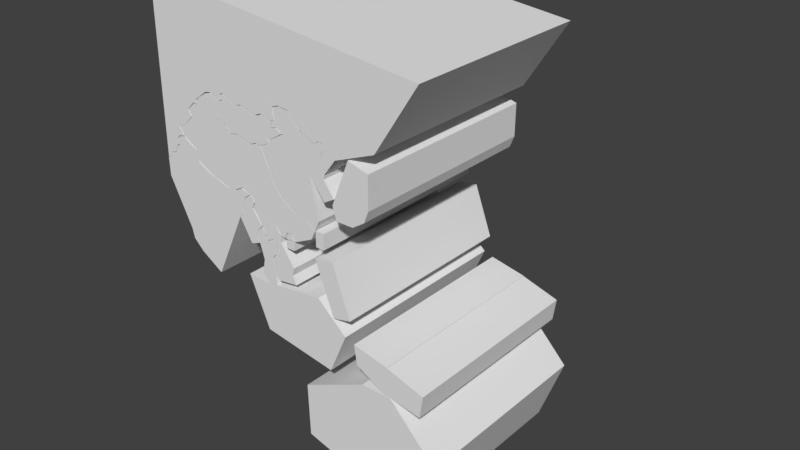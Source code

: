 # Source: PacificMapCountries1941.blend  (saved by Blender 2.79.0; exported with 4.5.12 LTS)
import bpy
from mathutils import Matrix  # noqa: F401  (used for matrix-valued properties, if any)

bpy.ops.wm.read_factory_settings(use_empty=True)
scene = bpy.context.scene
scene.name = 'Scene'

# ---- collections
col_collection_1 = bpy.data.collections.new('Collection 1'); scene.collection.children.link(col_collection_1)

# ---- world
world_world = bpy.data.worlds.new('World'); scene.world = world_world
world_world.color = (0.05088, 0.05088, 0.05088)
world_world.use_sun_shadow = False
world_world.sun_shadow_jitter_overblur = 0.0
world_world.cycles.sampling_method = 'MANUAL'

# ---- meshes
me_cube_033 = bpy.data.meshes.new('Cube.033')
me_cube_033.from_pydata([(-0.4397, -1.0, -0.4967), (-1.352, -1.0, 1.253), (-0.4397, 1.0, -0.4967), (-1.352, 1.0, 1.253), (2.621, -1.0, 7.206), (2.621, 1.0, 7.206), (3.466, -1.0, -0.4949), (7.304, -1.0, 6.425), (6.217, -1.0, 0.5768), (7.229, -1.0, 2.103), (7.304, 1.0, 6.425), (3.466, 1.0, -0.4949), (7.229, 1.0, 2.103), (6.217, 1.0, 0.5768)], [], [(0, 1, 3, 2), (6, 8, 9, 7, 4, 1, 0), (2, 3, 5, 10, 12, 13, 11), (10, 5, 4, 7), (5, 3, 1, 4), (6, 11, 13, 8), (8, 13, 12, 9), (9, 12, 10, 7), (2, 11, 6, 0)])
me_cube_033.use_remesh_preserve_volume = False
me_cube_033.use_remesh_preserve_attributes = False
me_cube_033.use_mirror_vertex_groups = False
me_cube_033.update()
me_cube_032 = bpy.data.meshes.new('Cube.032')
me_cube_032.from_pydata([(-13.83, -1.0, 1.868), (-13.83, 1.0, 1.868), (5.665, -1.0, 1.737), (-12.3, -1.0, 2.498), (3.026, -1.0, 2.224), (1.617, -1.0, 1.865), (-2.299, -1.0, 2.447), (-3.639, -1.0, 2.332), (-7.336, -1.0, 3.168), (-7.891, -1.0, 2.821), (-7.28, -1.0, 2.418), (-8.218, -1.0, 2.177), (-10.88, -1.0, 2.757), (-12.3, 1.0, 2.498), (5.665, 1.0, 1.737), (-10.88, 1.0, 2.757), (-8.218, 1.0, 2.177), (-7.28, 1.0, 2.418), (-7.891, 1.0, 2.821), (-7.336, 1.0, 3.168), (-3.639, 1.0, 2.332), (-2.299, 1.0, 2.447), (1.617, 1.0, 1.865), (3.026, 1.0, 2.224), (0.07314, -1.0, -1.743), (5.443, -1.0, 0.9676), (1.134, -1.0, -1.469), (2.649, -1.0, -1.501), (4.783, -1.0, -0.9336), (4.473, -1.0, -0.2152), (5.44, -1.0, -0.2944), (8.358, -1.0, 0.7542), (6.84, -1.0, 1.234), (5.443, 1.0, 0.9676), (0.07314, 1.0, -1.743), (6.84, 1.0, 1.234), (8.358, 1.0, 0.7542), (5.44, 1.0, -0.2944), (4.473, 1.0, -0.2152), (4.783, 1.0, -0.9336), (2.649, 1.0, -1.501), (1.134, 1.0, -1.469), (-13.67, -1.0, 1.596), (-3.732, -1.0, -1.18), (-12.93, -1.0, 1.431), (-12.08, -1.0, 1.233), (-11.62, -1.0, 1.063), (-10.26, -1.0, 0.02001), (-8.521, -1.0, -0.1744), (-6.686, -1.0, -0.616), (-5.572, -1.0, -1.351), (-3.732, 1.0, -1.18), (-13.67, 1.0, 1.596), (-5.572, 1.0, -1.351), (-6.686, 1.0, -0.616), (-8.521, 1.0, -0.1744), (-10.26, 1.0, 0.02001), (-11.62, 1.0, 1.063), (-12.08, 1.0, 1.233), (-12.93, 1.0, 1.431)], [], [(24, 26, 27, 28, 29, 30, 31, 32, 25, 2, 4, 5, 6, 7, 8, 9, 10, 11, 12, 3, 0, 42, 44, 45, 46, 47, 48, 49, 50, 43), (51, 53, 54, 55, 56, 57, 58, 59, 52, 1, 13, 15, 16, 17, 18, 19, 20, 21, 22, 23, 14, 33, 35, 36, 37, 38, 39, 40, 41, 34), (42, 0, 1, 52), (13, 3, 12, 15), (15, 12, 11, 16), (16, 11, 10, 17), (17, 10, 9, 18), (18, 9, 8, 19), (19, 8, 7, 20), (20, 7, 6, 21), (21, 6, 5, 22), (22, 5, 4, 23), (23, 4, 2, 14), (13, 1, 0, 3), (24, 34, 41, 26), (26, 41, 40, 27), (27, 40, 39, 28), (28, 39, 38, 29), (29, 38, 37, 30), (30, 37, 36, 31), (31, 36, 35, 32), (32, 35, 33, 25), (33, 14, 2, 25), (51, 43, 50, 53), (53, 50, 49, 54), (54, 49, 48, 55), (55, 48, 47, 56), (56, 47, 46, 57), (57, 46, 45, 58), (58, 45, 44, 59), (59, 44, 42, 52), (51, 34, 24, 43)])
me_cube_032.use_remesh_preserve_volume = False
me_cube_032.use_remesh_preserve_attributes = False
me_cube_032.use_mirror_vertex_groups = False
me_cube_032.update()
me_cube_031 = bpy.data.meshes.new('Cube.031')
me_cube_031.from_pydata([(-1.401, -1.0, -6.459), (-1.401, -1.0, 8.718), (-1.401, 1.0, -6.459), (-1.401, 1.0, 8.718), (17.38, -1.0, 5.757), (17.38, 1.0, 5.757), (-1.118, -1.0, -6.249), (-1.058, -1.0, -5.879), (-0.672, -1.0, -5.718), (-0.5324, -1.0, -5.114), (-0.2924, -1.0, -4.879), (-0.4273, -1.0, -4.476), (-0.241, -1.0, -4.16), (0.1817, -1.0, -4.029), (-0.1635, -1.0, -3.281), (0.298, -1.0, -3.071), (0.9943, -1.0, -2.136), (0.7543, -1.0, -1.593), (1.237, -1.0, -0.9073), (1.55, -1.0, -0.8902), (-1.118, 1.0, -6.249), (1.55, 1.0, -0.8902), (1.237, 1.0, -0.9073), (0.7543, 1.0, -1.593), (0.9943, 1.0, -2.136), (0.298, 1.0, -3.071), (-0.1635, 1.0, -3.281), (0.1817, 1.0, -4.029), (-0.241, 1.0, -4.16), (-0.4273, 1.0, -4.476), (-0.2924, 1.0, -4.879), (-0.5324, 1.0, -5.114), (-0.672, 1.0, -5.718), (-1.058, 1.0, -5.879), (1.497, -1.0, -0.5477), (14.61, -1.0, -0.1586), (11.18, -1.0, -3.033), (11.97, -1.0, -1.597), (14.61, 1.0, -0.1586), (1.497, 1.0, -0.5477), (11.97, 1.0, -1.597), (11.18, 1.0, -3.033), (10.94, -1.0, -1.801), (7.384, -1.0, -0.2214), (7.693, -1.0, -0.1145), (7.558, -1.0, 0.9262), (8.003, -1.0, 1.15), (8.694, -1.0, 1.031), (9.521, -1.0, -0.1866), (10.06, -1.0, -0.4926), (10.54, -1.0, -0.8539), (10.81, -1.0, -0.5824), (11.1, -1.0, -0.6206), (11.13, -1.0, -1.178), (10.94, 1.0, -1.801), (11.13, 1.0, -1.178), (11.1, 1.0, -0.6206), (10.81, 1.0, -0.5824), (10.54, 1.0, -0.8539), (10.06, 1.0, -0.4926), (9.521, 1.0, -0.1866), (8.694, 1.0, 1.031), (8.003, 1.0, 1.15), (7.558, 1.0, 0.9262), (7.693, 1.0, -0.1145), (7.384, 1.0, -0.2214), (2.334, -1.0, 0.3333), (6.671, -1.0, 0.07372), (2.737, -1.0, 0.4447), (4.259, -1.0, 0.4252), (4.792, -1.0, 0.09924), (5.125, -1.0, 0.2405), (6.248, -1.0, -0.1641), (6.671, 1.0, 0.07372), (2.334, 1.0, 0.3333), (6.248, 1.0, -0.1641), (5.125, 1.0, 0.2405), (4.792, 1.0, 0.09924), (4.259, 1.0, 0.4252), (2.737, 1.0, 0.4447), (3.721, -1.0, 0.7116), (3.721, 1.0, 0.7116), (3.516, -1.0, 0.462), (3.516, 1.0, 0.462), (3.413, -1.0, 0.02303), (3.665, -1.0, 0.1336), (3.665, 1.0, 0.1336), (3.413, 1.0, 0.02303)], [], [(0, 1, 3, 2), (5, 3, 1, 4), (6, 20, 33, 7), (7, 33, 32, 8), (8, 32, 31, 9), (9, 31, 30, 10), (10, 30, 29, 11), (11, 29, 28, 12), (12, 28, 27, 13), (13, 27, 26, 14), (14, 26, 25, 15), (15, 25, 24, 16), (16, 24, 23, 17), (17, 23, 22, 18), (18, 22, 21, 19), (38, 5, 4, 35), (2, 20, 6, 0), (38, 35, 37, 40), (40, 37, 36, 41), (19, 21, 39, 34), (74, 66, 34, 39), (43, 65, 64, 44), (44, 64, 63, 45), (45, 63, 62, 46), (46, 62, 61, 47), (47, 61, 60, 48), (48, 60, 59, 49), (49, 59, 58, 50), (50, 58, 57, 51), (51, 57, 56, 52), (52, 56, 55, 53), (53, 55, 54, 42), (41, 36, 42, 54), (66, 74, 79, 68), (80, 81, 78, 69), (69, 78, 77, 70), (70, 77, 76, 71), (71, 76, 75, 72), (72, 75, 73, 67), (67, 73, 65, 43), (6, 7, 8, 9, 10, 11, 12, 13, 14, 15, 16, 17, 18, 19, 34, 66, 68, 84, 85, 82, 80, 69, 70, 71, 72, 67, 43, 44, 45, 46, 47, 48, 49, 50, 51, 52, 53, 42, 36, 37, 35, 4, 1, 0), (2, 3, 5, 38, 40, 41, 54, 55, 56, 57, 58, 59, 60, 61, 62, 63, 64, 65, 73, 75, 76, 77, 78, 81, 83, 86, 87, 79, 74, 39, 21, 22, 23, 24, 25, 26, 27, 28, 29, 30, 31, 32, 33, 20), (68, 79, 87, 84), (81, 80, 82, 83), (84, 87, 86, 85), (85, 86, 83, 82)])
me_cube_031.use_remesh_preserve_volume = False
me_cube_031.use_remesh_preserve_attributes = False
me_cube_031.use_mirror_vertex_groups = False
me_cube_031.update()
me_cube_030 = bpy.data.meshes.new('Cube.030')
me_cube_030.from_pydata([(0.1185, -1.0, -3.057), (-1.124, -1.0, 1.48), (0.1185, 1.0, -3.057), (-1.124, 1.0, 1.48), (1.323, -1.0, -2.68), (0.1549, -1.0, 1.72), (1.323, 1.0, -2.68), (0.1549, 1.0, 1.72)], [], [(0, 1, 3, 2), (2, 3, 7, 6), (6, 7, 5, 4), (4, 5, 1, 0), (2, 6, 4, 0), (7, 3, 1, 5)])
me_cube_030.use_remesh_preserve_volume = False
me_cube_030.use_remesh_preserve_attributes = False
me_cube_030.use_mirror_vertex_groups = False
me_cube_030.update()
me_cube_029 = bpy.data.meshes.new('Cube.029')
me_cube_029.from_pydata([(-5.004, -1.0, 0.2143), (-5.004, 1.0, 0.2143), (-4.373, -1.0, 4.384), (-5.09, -1.0, 3.836), (-5.09, 1.0, 3.836), (-4.373, 1.0, 4.384), (-1.601, -1.0, -9.22), (-1.601, 1.0, -9.22), (6.276, -1.0, 2.462), (6.276, 1.0, 2.462), (2.911, -1.0, 3.917), (-4.252, -1.0, 5.142), (0.9835, -1.0, 5.382), (0.9895, -1.0, 7.596), (0.06836, -1.0, 7.928), (-1.464, -1.0, 9.342), (-2.431, -1.0, 8.948), (-2.811, -1.0, 8.408), (-2.508, -1.0, 7.397), (-3.03, -1.0, 6.901), (-3.382, -1.0, 5.453), (-4.252, 1.0, 5.142), (2.911, 1.0, 3.917), (-3.382, 1.0, 5.453), (-3.03, 1.0, 6.901), (-2.508, 1.0, 7.397), (-2.811, 1.0, 8.408), (-2.431, 1.0, 8.948), (-1.464, 1.0, 9.342), (0.06836, 1.0, 7.928), (0.9895, 1.0, 7.596), (0.9835, 1.0, 5.382), (-1.227, -1.0, -11.22), (7.739, -1.0, 2.503), (0.3456, -1.0, -13.32), (3.611, -1.0, -16.12), (8.262, -1.0, -2.341), (8.812, -1.0, -1.835), (8.695, -1.0, -0.9801), (9.267, -1.0, 1.69), (10.16, -1.0, 2.701), (8.87, -1.0, 3.383), (7.739, 1.0, 2.503), (-1.227, 1.0, -11.22), (8.87, 1.0, 3.383), (10.16, 1.0, 2.701), (9.267, 1.0, 1.69), (8.695, 1.0, -0.9801), (8.812, 1.0, -1.835), (8.262, 1.0, -2.341), (3.611, 1.0, -16.12), (0.3456, 1.0, -13.32)], [], [(6, 0, 1, 7), (4, 3, 2, 5), (4, 1, 0, 3), (8, 10, 12, 13, 14, 15, 16, 17, 18, 19, 20, 11, 2, 3, 0, 6, 32, 34, 35, 36, 37, 38, 39, 40, 41, 33), (42, 44, 45, 46, 47, 48, 49, 50, 51, 43, 7, 1, 4, 5, 21, 23, 24, 25, 26, 27, 28, 29, 30, 31, 22, 9), (21, 5, 2, 11), (43, 32, 6, 7), (21, 11, 20, 23), (23, 20, 19, 24), (24, 19, 18, 25), (25, 18, 17, 26), (26, 17, 16, 27), (27, 16, 15, 28), (28, 15, 14, 29), (29, 14, 13, 30), (30, 13, 12, 31), (31, 12, 10, 22), (8, 9, 22, 10), (42, 33, 41, 44), (44, 41, 40, 45), (45, 40, 39, 46), (46, 39, 38, 47), (47, 38, 37, 48), (48, 37, 36, 49), (49, 36, 35, 50), (50, 35, 34, 51), (51, 34, 32, 43), (42, 9, 8, 33)])
me_cube_029.use_remesh_preserve_volume = False
me_cube_029.use_remesh_preserve_attributes = False
me_cube_029.use_mirror_vertex_groups = False
me_cube_029.update()
me_cube_028 = bpy.data.meshes.new('Cube.028')
me_cube_028.from_pydata([(-2.966, -1.0, 8.236), (-2.966, 1.0, 8.236), (6.6, -1.0, 14.33), (6.6, 1.0, 14.33), (18.11, -1.0, 4.121), (11.16, -1.0, 14.29), (11.16, 1.0, 14.29), (18.11, 1.0, 4.121), (-2.703, -1.0, -2.611), (14.53, -1.0, -9.412), (14.53, 1.0, -9.412), (-2.703, 1.0, -2.611)], [], [(4, 5, 2, 0, 8, 9), (10, 11, 1, 3, 6, 7), (6, 3, 2, 5), (3, 1, 0, 2), (4, 7, 6, 5), (8, 0, 1, 11), (10, 9, 8, 11), (10, 7, 4, 9)])
me_cube_028.use_remesh_preserve_volume = False
me_cube_028.use_remesh_preserve_attributes = False
me_cube_028.use_mirror_vertex_groups = False
me_cube_028.update()
me_cube_027 = bpy.data.meshes.new('Cube.027')
me_cube_027.from_pydata([(-2.207, -1.0, -3.043), (-2.31, -1.0, 2.62), (-2.207, 1.0, -3.043), (-2.31, 1.0, 2.62), (2.712, -1.0, -4.23), (3.173, -1.0, 0.2426), (2.712, 1.0, -4.23), (3.173, 1.0, 0.2426)], [], [(0, 1, 3, 2), (2, 3, 7, 6), (6, 7, 5, 4), (4, 5, 1, 0), (2, 6, 4, 0), (7, 3, 1, 5)])
me_cube_027.use_remesh_preserve_volume = False
me_cube_027.use_remesh_preserve_attributes = False
me_cube_027.use_mirror_vertex_groups = False
me_cube_027.update()
me_cube_026 = bpy.data.meshes.new('Cube.026')
me_cube_026.from_pydata([(-1.631, -1.0, -2.115), (-2.079, -1.0, 1.813), (-1.631, 1.0, -2.115), (-2.079, 1.0, 1.813), (3.259, -1.0, -5.884), (3.173, -1.0, 0.2426), (3.259, 1.0, -5.884), (3.173, 1.0, 0.2426)], [], [(0, 1, 3, 2), (2, 3, 7, 6), (6, 7, 5, 4), (4, 5, 1, 0), (2, 6, 4, 0), (7, 3, 1, 5)])
me_cube_026.use_remesh_preserve_volume = False
me_cube_026.use_remesh_preserve_attributes = False
me_cube_026.use_mirror_vertex_groups = False
me_cube_026.update()
me_cube_025 = bpy.data.meshes.new('Cube.025')
me_cube_025.from_pydata([(-4.701, -1.0, 0.9116), (-4.701, 1.0, 0.9116), (0.2935, -1.0, 1.038), (-1.133, -1.0, 0.6988), (-1.133, 1.0, 0.6988), (0.2935, 1.0, 1.038), (-1.601, -1.0, -9.22), (9.226, -1.0, -11.62), (9.226, 1.0, -11.62), (-1.601, 1.0, -9.22), (11.84, -1.0, -3.29), (7.452, -1.0, 2.225), (7.452, 1.0, 2.225), (11.84, 1.0, -3.29)], [], [(8, 9, 1, 4, 5, 12, 13), (6, 0, 1, 9), (10, 11, 2, 3, 0, 6, 7), (4, 3, 2, 5), (4, 1, 0, 3), (8, 7, 6, 9), (12, 5, 2, 11), (10, 13, 12, 11), (8, 13, 10, 7)])
me_cube_025.use_remesh_preserve_volume = False
me_cube_025.use_remesh_preserve_attributes = False
me_cube_025.use_mirror_vertex_groups = False
me_cube_025.update()
me_cube_024 = bpy.data.meshes.new('Cube.024')
me_cube_024.from_pydata([(-0.8425, -1.0, 2.44), (-0.8425, 1.0, 2.44), (-1.811, -1.0, 2.392), (-1.811, 1.0, 2.392), (-0.3904, -1.0, 1.541), (-0.3847, -1.0, 0.494), (-0.3904, 1.0, 1.541), (-0.3847, 1.0, 0.494), (0.6368, -1.0, -3.254), (0.7952, -1.0, -2.224), (0.7952, 1.0, -2.224), (0.6368, 1.0, -3.254), (-1.944, -1.0, 0.4247), (0.9729, -1.0, -4.33), (-1.817, -1.0, 0.06597), (-1.311, -1.0, -2.018), (-1.138, -1.0, -3.462), (-0.7366, -1.0, -4.692), (0.9729, 1.0, -4.33), (-1.944, 1.0, 0.4247), (-0.7366, 1.0, -4.692), (-1.138, 1.0, -3.462), (-1.311, 1.0, -2.018), (-1.817, 1.0, 0.06597), (-1.811, -1.0, 1.829), (-2.098, -1.0, 1.871), (-1.811, 1.0, 1.829), (-2.098, 1.0, 1.871), (-2.217, -1.0, 1.639), (-1.837, -1.0, 0.9286), (-1.837, 1.0, 0.9286), (-2.217, 1.0, 1.639), (-1.164, -1.0, 0.5296), (-0.505, -1.0, -0.9512), (-1.164, 1.0, 0.5296), (-0.505, 1.0, -0.9512), (-0.614, -1.0, -1.682), (-1.007, -1.0, -1.501), (-1.007, 1.0, -1.501), (-0.614, 1.0, -1.682)], [], [(0, 4, 6, 1), (1, 3, 2, 0), (9, 10, 7, 5), (5, 7, 6, 4), (3, 26, 24, 2), (10, 9, 8, 11), (12, 19, 23, 14), (1, 6, 7, 10, 11, 18, 20, 21, 22, 38, 39, 35, 34, 23, 19, 30, 31, 27, 26, 3), (15, 22, 21, 16), (16, 21, 20, 17), (17, 20, 18, 13), (13, 18, 11, 8), (14, 23, 34, 32), (27, 25, 24, 26), (31, 28, 25, 27), (30, 29, 28, 31), (30, 19, 12, 29), (2, 24, 25, 28, 29, 12, 14, 32, 33, 36, 37, 15, 16, 17, 13, 8, 9, 5, 4, 0), (35, 33, 32, 34), (37, 38, 22, 15), (38, 37, 36, 39), (39, 36, 33, 35)])
me_cube_024.use_remesh_preserve_volume = False
me_cube_024.use_remesh_preserve_attributes = False
me_cube_024.use_mirror_vertex_groups = False
me_cube_024.update()
me_cube_023 = bpy.data.meshes.new('Cube.023')
me_cube_023.from_pydata([(0.3183, -1.0, 1.778), (0.3183, 1.0, 1.778), (-0.02202, -1.0, 1.545), (-0.02202, 1.0, 1.545), (0.6087, -1.0, 1.279), (0.9474, -1.0, 0.3708), (0.6087, 1.0, 1.279), (0.9474, 1.0, 0.3708), (0.4846, -1.0, -0.1111), (0.8618, -1.0, -0.3136), (0.8618, 1.0, -0.3136), (0.4846, 1.0, -0.1111), (-1.23, -1.0, 2.212), (0.1451, -1.0, -0.6793), (-1.293, -1.0, 1.699), (-0.7132, -1.0, -1.379), (-0.9309, -1.0, -3.281), (-0.3582, -1.0, -4.355), (0.4718, -1.0, -4.168), (0.1451, 1.0, -0.6793), (-1.23, 1.0, 2.212), (0.4718, 1.0, -4.168), (-0.3582, 1.0, -4.355), (-0.9309, 1.0, -3.281), (-0.7132, 1.0, -1.379), (-1.293, 1.0, 1.699), (-0.3359, -1.0, 1.29), (-0.4904, -1.0, 1.748), (-0.3359, 1.0, 1.29), (-0.4904, 1.0, 1.748), (-0.3801, -1.0, 2.178), (-0.7432, -1.0, 2.885), (-0.7432, 1.0, 2.885), (-0.3801, 1.0, 2.178)], [], [(1, 6, 7, 10, 11, 19, 21, 22, 23, 24, 25, 20, 32, 33, 29, 28, 3), (0, 4, 6, 1), (1, 3, 2, 0), (9, 10, 7, 5), (5, 7, 6, 4), (3, 28, 26, 2), (10, 9, 8, 11), (12, 20, 25, 14), (14, 25, 24, 15), (15, 24, 23, 16), (16, 23, 22, 17), (17, 22, 21, 18), (18, 21, 19, 13), (13, 19, 11, 8), (2, 26, 27, 30, 31, 12, 14, 15, 16, 17, 18, 13, 8, 9, 5, 4, 0), (29, 27, 26, 28), (33, 30, 27, 29), (32, 31, 30, 33), (32, 20, 12, 31)])
me_cube_023.use_remesh_preserve_volume = False
me_cube_023.use_remesh_preserve_attributes = False
me_cube_023.use_mirror_vertex_groups = False
me_cube_023.update()
me_cube_021 = bpy.data.meshes.new('Cube.021')
me_cube_021.from_pydata([(0.3317, -1.0, 2.104), (0.3317, 1.0, 2.104), (0.1658, -1.0, 2.696), (-0.09757, -1.0, 2.895), (0.1658, 1.0, 2.696), (-0.09757, 1.0, 2.895), (0.1122, -1.0, 1.301), (0.8803, -1.0, -0.3896), (0.1122, 1.0, 1.301), (0.8803, 1.0, -0.3896), (0.5114, -1.0, -1.349), (1.144, -1.0, -0.4005), (1.144, 1.0, -0.4005), (0.5114, 1.0, -1.349), (-0.6395, -1.0, 2.19), (0.4537, -1.0, -1.896), (-0.9846, -1.0, 0.4822), (-0.901, -1.0, -0.09707), (-1.253, -1.0, -0.4788), (-0.1837, -1.0, -3.464), (0.606, -1.0, -2.995), (0.4537, 1.0, -1.896), (-0.6395, 1.0, 2.19), (0.606, 1.0, -2.995), (-0.1837, 1.0, -3.464), (-1.253, 1.0, -0.4788), (-0.901, 1.0, -0.09707), (-0.9846, 1.0, 0.4822)], [], [(2, 3, 14, 16, 17, 18, 19, 20, 15, 10, 11, 7, 6, 0), (4, 5, 3, 2), (0, 6, 8, 1), (1, 4, 2, 0), (11, 12, 9, 7), (7, 9, 8, 6), (5, 22, 14, 3), (12, 11, 10, 13), (1, 8, 9, 12, 13, 21, 23, 24, 25, 26, 27, 22, 5, 4), (14, 22, 27, 16), (16, 27, 26, 17), (17, 26, 25, 18), (18, 25, 24, 19), (19, 24, 23, 20), (20, 23, 21, 15), (15, 21, 13, 10)])
me_cube_021.use_remesh_preserve_volume = False
me_cube_021.use_remesh_preserve_attributes = False
me_cube_021.use_mirror_vertex_groups = False
me_cube_021.update()
me_cube_020 = bpy.data.meshes.new('Cube.020')
me_cube_020.from_pydata([(-1.0, -1.0, -1.0), (-1.0, -1.0, 1.0), (-1.0, 1.0, -1.0), (-1.0, 1.0, 1.0), (1.0, -1.0, -1.0), (1.0, -1.0, 1.0), (1.0, 1.0, -1.0), (1.0, 1.0, 1.0)], [], [(0, 1, 3, 2), (2, 3, 7, 6), (6, 7, 5, 4), (4, 5, 1, 0), (2, 6, 4, 0), (7, 3, 1, 5)])
me_cube_020.use_remesh_preserve_volume = False
me_cube_020.use_remesh_preserve_attributes = False
me_cube_020.use_mirror_vertex_groups = False
me_cube_020.update()
me_cube_011 = bpy.data.meshes.new('Cube.011')
me_cube_011.from_pydata([(-1.0, -1.0, -1.0), (-1.0, -1.0, 1.0), (-1.0, 1.0, -1.0), (-1.0, 1.0, 1.0), (1.0, -1.0, -1.0), (1.0, -1.0, 1.0), (1.0, 1.0, -1.0), (1.0, 1.0, 1.0)], [], [(0, 1, 3, 2), (2, 3, 7, 6), (6, 7, 5, 4), (4, 5, 1, 0), (2, 6, 4, 0), (7, 3, 1, 5)])
me_cube_011.use_remesh_preserve_volume = False
me_cube_011.use_remesh_preserve_attributes = False
me_cube_011.use_mirror_vertex_groups = False
me_cube_011.update()
me_cube_003 = bpy.data.meshes.new('Cube.003')
me_cube_003.from_pydata([(1.011, -1.0, 0.9489), (1.011, 1.0, 0.9489), (0.8424, -1.0, 0.9725), (-1.871, -1.0, 1.382), (0.6551, -1.0, 0.8753), (0.09555, -1.0, 1.044), (-0.1572, -1.0, 0.995), (-0.3354, -1.0, 1.22), (-0.5958, -1.0, 1.354), (-0.8357, -1.0, 1.421), (-1.045, -1.0, 1.745), (-1.38, -1.0, 1.973), (-1.506, -1.0, 1.816), (-1.48, -1.0, 1.662), (-1.643, -1.0, 1.648), (-1.871, 1.0, 1.382), (0.8424, 1.0, 0.9725), (-1.643, 1.0, 1.648), (-1.48, 1.0, 1.662), (-1.506, 1.0, 1.816), (-1.38, 1.0, 1.973), (-1.045, 1.0, 1.745), (-0.8357, 1.0, 1.421), (-0.5958, 1.0, 1.354), (-0.3354, 1.0, 1.22), (-0.1572, 1.0, 0.995), (0.09555, 1.0, 1.044), (0.6551, 1.0, 0.8753), (-1.758, -1.0, 1.119), (0.16, -1.0, -0.9166), (-2.127, -1.0, 0.6916), (-2.345, -1.0, 0.602), (-2.161, -1.0, 0.2598), (-1.815, -1.0, -0.007959), (-1.594, -1.0, -0.09342), (-1.604, -1.0, -0.5253), (-1.11, -1.0, -0.8526), (-0.4192, -1.0, -1.115), (-0.1145, -1.0, -1.091), (0.16, 1.0, -0.9166), (-1.758, 1.0, 1.119), (-0.1145, 1.0, -1.091), (-0.4192, 1.0, -1.115), (-1.11, 1.0, -0.8526), (-1.604, 1.0, -0.5253), (-1.594, 1.0, -0.09342), (-1.815, 1.0, -0.007959), (-2.161, 1.0, 0.2598), (-2.345, 1.0, 0.602), (-2.127, 1.0, 0.6916), (0.567, -1.0, -1.13), (0.6437, -1.0, -1.34), (0.5496, -1.0, -1.556), (0.696, -1.0, -1.741), (0.8424, -1.0, -2.047), (1.051, -1.0, -2.063), (1.044, -1.0, -1.901), (0.567, 1.0, -1.13), (1.044, 1.0, -1.901), (1.051, 1.0, -2.063), (0.8424, 1.0, -2.047), (0.696, 1.0, -1.741), (0.5496, 1.0, -1.556), (0.6437, 1.0, -1.34), (1.444, -1.0, -1.887), (1.655, -1.0, -2.203), (1.791, -1.0, -2.225), (1.851, -1.0, -1.983), (2.085, -1.0, -1.985), (2.158, -1.0, -2.233), (2.792, -1.0, -1.858), (1.444, 1.0, -1.887), (2.792, 1.0, -1.858), (2.158, 1.0, -2.233), (2.085, 1.0, -1.985), (1.851, 1.0, -1.983), (1.791, 1.0, -2.225), (1.655, 1.0, -2.203), (2.937, -1.0, -1.494), (1.176, -1.0, 0.4273), (1.295, -1.0, 0.1776), (1.176, 1.0, 0.4273), (2.937, 1.0, -1.494), (1.295, 1.0, 0.1776), (2.625, -1.0, -1.215), (1.397, -1.0, -0.2005), (2.11, -1.0, -1.084), (1.698, -1.0, -0.71), (1.397, 1.0, -0.2005), (2.625, 1.0, -1.215), (1.698, 1.0, -0.71), (2.11, 1.0, -1.084)], [], [(1, 16, 2, 0), (2, 16, 27, 4), (4, 27, 26, 5), (5, 26, 25, 6), (6, 25, 24, 7), (7, 24, 23, 8), (8, 23, 22, 9), (9, 22, 21, 10), (10, 21, 20, 11), (11, 20, 19, 12), (12, 19, 18, 13), (13, 18, 17, 14), (14, 17, 15, 3), (28, 3, 15, 40), (39, 29, 38, 41), (41, 38, 37, 42), (42, 37, 36, 43), (43, 36, 35, 44), (44, 35, 34, 45), (45, 34, 33, 46), (46, 33, 32, 47), (47, 32, 31, 48), (48, 31, 30, 49), (49, 30, 28, 40), (81, 1, 0, 79), (50, 57, 63, 51), (51, 63, 62, 52), (52, 62, 61, 53), (53, 61, 60, 54), (54, 60, 59, 55), (55, 59, 58, 56), (39, 57, 50, 29), (39, 41, 42, 43, 44, 45, 46, 47, 48, 49, 40, 15, 17, 18, 19, 20, 21, 22, 23, 24, 25, 26, 27, 16, 1, 81, 83, 88, 90, 91, 89, 82, 72, 73, 74, 75, 76, 77, 71, 58, 59, 60, 61, 62, 63, 57), (72, 70, 69, 73), (73, 69, 68, 74), (74, 68, 67, 75), (75, 67, 66, 76), (76, 66, 65, 77), (77, 65, 64, 71), (56, 58, 71, 64), (81, 79, 80, 83), (89, 84, 78, 82), (50, 51, 52, 53, 54, 55, 56, 64, 65, 66, 67, 68, 69, 70, 78, 84, 86, 87, 85, 80, 79, 0, 2, 4, 5, 6, 7, 8, 9, 10, 11, 12, 13, 14, 3, 28, 30, 31, 32, 33, 34, 35, 36, 37, 38, 29), (82, 78, 70, 72), (84, 89, 91, 86), (86, 91, 90, 87), (87, 90, 88, 85), (83, 80, 85, 88)])
me_cube_003.use_remesh_preserve_volume = False
me_cube_003.use_remesh_preserve_attributes = False
me_cube_003.use_mirror_vertex_groups = False
me_cube_003.update()
me_cube_002 = bpy.data.meshes.new('Cube.002')
me_cube_002.from_pydata([(-4.566, -1.0, 2.393), (-4.566, 1.0, 2.393), (-3.177, -1.0, 3.301), (-3.177, 1.0, 3.301), (-3.415, -1.0, 4.363), (4.952, -1.0, 6.638), (4.192, -1.0, 6.088), (3.257, -1.0, 7.01), (1.954, -1.0, 7.423), (0.1714, -1.0, 10.14), (-1.324, -1.0, 10.49), (-2.259, -1.0, 10.08), (-1.909, -1.0, 7.665), (-2.506, -1.0, 7.775), (-2.706, -1.0, 6.31), (-1.88, -1.0, 6.667), (-0.7686, -1.0, 5.849), (-2.76, -1.0, 4.244), (-3.415, 1.0, 4.363), (-2.76, 1.0, 4.244), (-0.7686, 1.0, 5.849), (-1.88, 1.0, 6.667), (-2.706, 1.0, 6.31), (-2.506, 1.0, 7.775), (-1.909, 1.0, 7.665), (-2.259, 1.0, 10.08), (-1.324, 1.0, 10.49), (0.1714, 1.0, 10.14), (1.954, 1.0, 7.423), (3.257, 1.0, 7.01), (4.192, 1.0, 6.088), (4.952, 1.0, 6.638), (3.911, -1.0, -9.802), (5.474, -1.0, 6.594), (4.602, -1.0, -7.855), (3.379, -1.0, 0.4613), (5.606, -1.0, -3.826), (7.157, -1.0, -2.607), (5.629, -1.0, 0.311), (5.705, -1.0, 0.902), (5.167, -1.0, 3.971), (5.568, -1.0, 5.352), (5.474, 1.0, 6.594), (3.911, 1.0, -9.802), (5.568, 1.0, 5.352), (5.167, 1.0, 3.971), (5.705, 1.0, 0.902), (5.629, 1.0, 0.311), (7.157, 1.0, -2.607), (5.606, 1.0, -3.826), (3.379, 1.0, 0.4613), (4.602, 1.0, -7.855), (-3.856, -1.0, -0.2538), (2.568, -1.0, -8.521), (-3.343, -1.0, -1.482), (-2.9, -1.0, -3.429), (-1.544, -1.0, -5.974), (0.2741, -1.0, -7.8), (0.8049, -1.0, -7.972), (2.568, 1.0, -8.521), (-3.856, 1.0, -0.2538), (0.8049, 1.0, -7.972), (0.2741, 1.0, -7.8), (-1.544, 1.0, -5.974), (-2.9, 1.0, -3.429), (-3.343, 1.0, -1.482)], [], [(32, 34, 35, 36, 37, 38, 39, 40, 41, 33, 5, 6, 7, 8, 9, 10, 11, 12, 13, 14, 15, 16, 17, 4, 2, 0, 52, 54, 55, 56, 57, 58, 53), (18, 3, 2, 4), (3, 1, 0, 2), (52, 0, 1, 60), (5, 31, 30, 6), (6, 30, 29, 7), (7, 29, 28, 8), (8, 28, 27, 9), (9, 27, 26, 10), (10, 26, 25, 11), (11, 25, 24, 12), (12, 24, 23, 13), (13, 23, 22, 14), (14, 22, 21, 15), (15, 21, 20, 16), (16, 20, 19, 17), (17, 19, 18, 4), (59, 61, 62, 63, 64, 65, 60, 1, 3, 18, 19, 20, 21, 22, 23, 24, 25, 26, 27, 28, 29, 30, 31, 42, 44, 45, 46, 47, 48, 49, 50, 51, 43), (32, 43, 51, 34), (34, 51, 50, 35), (35, 50, 49, 36), (36, 49, 48, 37), (37, 48, 47, 38), (38, 47, 46, 39), (39, 46, 45, 40), (40, 45, 44, 41), (41, 44, 42, 33), (33, 42, 31, 5), (59, 53, 58, 61), (61, 58, 57, 62), (62, 57, 56, 63), (63, 56, 55, 64), (64, 55, 54, 65), (65, 54, 52, 60), (59, 43, 32, 53)])
_uv = me_cube_002.uv_layers.new(name='UVMap')
_uv.uv.foreach_set('vector', [0.0, 0.0, 0.0, 0.0, 0.0, 0.0, 0.0, 0.0, 0.0, 0.0, 0.0, 0.0, 0.0, 0.0, 0.0, 0.0, 0.0, 0.0, 0.0, 0.0, 0.0, 0.0, 0.0, 0.0, 0.0, 0.0, 0.0, 0.0, 0.0, 0.0, 0.0, 0.0, 0.0, 0.0, 0.0, 0.0, 0.0, 0.0, 0.0, 0.0, 0.0, 0.0, 0.0, 0.0, 0.0, 0.0, 0.0, 0.0, 0.0, 0.0, 0.0, 0.0, 0.0, 0.0, 0.0, 0.0, 0.0, 0.0, 0.0, 0.0, 0.0, 0.0, 0.0, 0.0, 0.0, 0.0, 0.0, 0.0, 0.0, 0.0, 0.0, 0.0, 0.0, 0.0, 0.0, 0.0, 0.0, 0.0, 0.0, 0.0, 0.0, 0.0, 0.0, 0.0, 0.0, 0.0, 0.0, 0.0, 0.0, 0.0, 0.0, 0.0, 0.0, 0.0, 0.0, 0.0, 0.0, 0.0, 0.0, 0.0, 0.0, 0.0, 0.0, 0.0, 0.0, 0.0, 0.0, 0.0, 0.0, 0.0, 0.0, 0.0, 0.0, 0.0, 0.0, 0.0, 0.0, 0.0, 0.0, 0.0, 0.0, 0.0, 0.0, 0.0, 0.0, 0.0, 0.0, 0.0, 0.0, 0.0, 0.0, 0.0, 0.0, 0.0, 0.0, 0.0, 0.0, 0.0, 0.0, 0.0, 0.0, 0.0, 0.0, 0.0, 0.0, 0.0, 0.0, 0.0, 0.0, 0.0, 0.0, 0.0, 0.0, 0.0, 0.0, 0.0, 0.0, 0.0, 0.0, 0.0, 0.0, 0.0, 0.0, 0.0, 0.0, 0.0, 0.0, 0.0, 0.0, 0.0, 0.0, 0.0, 0.0, 0.0, 0.0, 0.0, 0.0, 0.0, 0.0, 0.0, 0.0, 0.0, 0.0, 0.0, 0.0, 0.0, 0.0, 0.0, 0.0, 0.0, 0.0, 0.0, 0.0, 0.0, 0.0, 0.0, 0.0, 0.0, 0.0, 0.0, 0.0, 0.0, 0.0, 0.0, 0.0, 0.0, 0.0, 0.0, 0.0, 0.0, 0.0, 0.0, 0.0, 0.0, 0.0, 0.0, 0.0, 0.0, 0.0, 0.0, 0.0, 0.0, 0.0, 0.0, 0.0, 0.0, 0.0, 0.0, 0.0, 0.0, 0.0, 0.0, 0.0, 0.0, 0.0, 0.0, 0.0, 0.0, 0.0, 0.0, 0.0, 0.0, 0.0, 0.0, 0.0, 0.0, 0.0, 0.0, 0.0, 0.0, 0.0, 0.0, 0.0, 0.0, 0.0, 0.0, 0.0, 0.0, 0.0, 0.0, 0.0, 0.0, 0.0, 0.0, 0.0, 0.0, 0.0, 0.0, 0.0, 0.0, 0.0, 0.0, 0.0, 0.0, 0.0, 0.0, 0.0, 0.0, 0.0, 0.0, 0.0, 0.0, 0.0, 0.0, 0.0, 0.0, 0.0, 0.0, 0.0, 0.0, 0.0, 0.0, 0.0, 0.0, 0.0, 0.0, 0.0, 0.0, 0.0, 0.0, 0.0, 0.0, 0.0, 0.0, 0.0, 0.0, 0.0, 0.0, 0.0, 0.0, 0.0, 0.0, 0.0, 0.0, 0.0, 0.0, 0.0, 0.0, 0.0, 0.0, 0.0, 0.0, 0.0, 0.0, 0.0, 0.0, 0.0, 0.0, 0.0, 0.0, 0.0, 0.0, 0.0, 0.0, 0.0, 0.0, 0.0, 0.0, 0.0, 0.0, 0.0, 0.0, 0.0, 0.0, 0.0, 0.0, 0.0, 0.0, 0.0, 0.0, 0.0, 0.0, 0.0, 0.0, 0.0, 0.0, 0.0, 0.0, 0.0, 0.0, 0.0, 0.0, 0.0, 0.0, 0.0, 0.0, 0.0, 0.0, 0.0, 0.0, 0.0, 0.0, 0.0, 0.0, 0.0, 0.0, 0.0, 0.0, 0.0, 0.0, 0.0, 0.0, 0.0, 0.0, 0.0, 0.0, 0.0, 0.0, 0.0, 0.0, 0.0, 0.0, 0.0, 0.0, 0.0, 0.0])
me_cube_002.use_remesh_preserve_volume = False
me_cube_002.use_remesh_preserve_attributes = False
me_cube_002.use_mirror_vertex_groups = False
me_cube_002.update()
me_cube_001 = bpy.data.meshes.new('Cube.001')
me_cube_001.from_pydata([(-0.7149, -1.0, -0.5538), (-0.4466, -1.0, 0.5303), (-0.7149, 1.0, -0.5538), (-0.4466, 1.0, 0.5303), (0.6311, -1.0, -0.5303), (0.346, -1.0, 0.5772), (0.6311, 1.0, -0.5303), (0.346, 1.0, 0.5772)], [], [(0, 1, 3, 2), (2, 3, 7, 6), (6, 7, 5, 4), (4, 5, 1, 0), (2, 6, 4, 0), (7, 3, 1, 5)])
me_cube_001.use_remesh_preserve_volume = False
me_cube_001.use_remesh_preserve_attributes = False
me_cube_001.use_mirror_vertex_groups = False
me_cube_001.update()
me_cube_022 = bpy.data.meshes.new('Cube.022')
me_cube_022.from_pydata([(-1.0, -1.0, -1.0), (-1.0, -1.0, 1.0), (-1.0, 1.0, -1.0), (-1.0, 1.0, 1.0), (1.0, -1.0, -1.0), (1.0, -1.0, 1.0), (1.0, 1.0, -1.0), (1.0, 1.0, 1.0)], [], [(0, 1, 3, 2), (2, 3, 7, 6), (6, 7, 5, 4), (4, 5, 1, 0), (2, 6, 4, 0), (7, 3, 1, 5)])
me_cube_022.use_remesh_preserve_volume = False
me_cube_022.use_remesh_preserve_attributes = False
me_cube_022.use_mirror_vertex_groups = False
me_cube_022.update()
me_cube_019 = bpy.data.meshes.new('Cube.019')
me_cube_019.from_pydata([(-1.824, -1.0, -2.238), (-1.824, 1.0, -2.238), (-1.293, -1.0, -2.138), (-1.293, 1.0, -2.138), (-1.338, -1.0, -2.018), (-1.338, 1.0, -2.018), (-2.159, -1.0, -2.0), (-3.647, -1.0, -0.6269), (-4.71, -1.0, -0.5241), (-4.014, -1.0, -1.25), (-2.715, -1.0, -1.514), (-2.546, -1.0, -1.839), (-2.772, -1.0, -2.045), (-2.159, 1.0, -2.0), (-2.772, 1.0, -2.045), (-2.546, 1.0, -1.839), (-2.715, 1.0, -1.514), (-4.014, 1.0, -1.25), (-4.71, 1.0, -0.5241), (-3.647, 1.0, -0.6269), (-0.7417, -1.0, -1.249), (-0.7417, 1.0, -1.249), (-2.699, -1.0, -0.7423), (-3.448, -1.0, -1.071), (-3.448, 1.0, -1.071), (-2.699, 1.0, -0.7423), (-0.9771, -1.0, -1.87), (-0.5678, -1.0, -1.997), (-0.06968, -1.0, -2.365), (-0.9771, 1.0, -1.87), (-0.06968, 1.0, -2.365), (-0.5678, 1.0, -1.997), (-0.0594, -1.0, -1.925), (-0.0594, 1.0, -1.925), (0.6289, -1.0, -2.426), (0.5473, -1.0, -2.173), (0.5473, 1.0, -2.173), (0.6289, 1.0, -2.426)], [], [(0, 6, 13, 1), (1, 3, 2, 0), (3, 5, 4, 2), (29, 26, 4, 5), (7, 19, 18, 8), (8, 18, 17, 9), (9, 17, 16, 10), (10, 16, 15, 11), (11, 15, 14, 12), (12, 14, 13, 6), (23, 24, 19, 7), (20, 21, 25, 22), (24, 23, 22, 25), (1, 13, 14, 15, 16, 17, 18, 19, 24, 25, 21, 33, 36, 37, 30, 31, 29, 5, 3), (30, 28, 27, 31), (31, 27, 26, 29), (2, 4, 26, 27, 28, 34, 35, 32, 20, 22, 23, 7, 8, 9, 10, 11, 12, 6, 0), (37, 34, 28, 30), (33, 21, 20, 32), (34, 37, 36, 35), (33, 32, 35, 36)])
me_cube_019.use_remesh_preserve_volume = False
me_cube_019.use_remesh_preserve_attributes = False
me_cube_019.use_mirror_vertex_groups = False
me_cube_019.update()
me_cube_018 = bpy.data.meshes.new('Cube.018')
me_cube_018.from_pydata([(0.2763, -1.0, -0.721), (0.2763, 1.0, -0.721), (0.6114, -1.0, -0.4272), (0.6114, 1.0, -0.4272), (-0.0495, -1.0, -0.3462), (-1.032, -1.0, 0.1578), (-1.032, 1.0, 0.1578), (-0.0495, 1.0, -0.3462), (-0.227, -1.0, -1.125), (-1.406, -1.0, -1.346), (-2.498, -1.0, -1.866), (-1.745, -1.0, -2.086), (-1.315, -1.0, -1.708), (-0.6974, -1.0, -1.605), (-0.9238, -1.0, -1.481), (-0.227, 1.0, -1.125), (-0.9238, 1.0, -1.481), (-0.6974, 1.0, -1.605), (-1.315, 1.0, -1.708), (-1.745, 1.0, -2.086), (-2.498, 1.0, -1.866), (-1.406, 1.0, -1.346), (-0.5176, -1.0, -0.6851), (-0.5176, 1.0, -0.6851), (-0.5148, -1.0, -1.015), (-0.9557, -1.0, -0.9937), (-0.9557, 1.0, -0.9937), (-0.5148, 1.0, -1.015)], [], [(0, 8, 15, 1), (1, 3, 2, 0), (3, 7, 4, 2), (6, 5, 4, 7), (6, 23, 22, 5), (9, 21, 20, 10), (10, 20, 19, 11), (11, 19, 18, 12), (12, 18, 17, 13), (13, 17, 16, 14), (14, 16, 15, 8), (1, 15, 16, 17, 18, 19, 20, 21, 26, 27, 23, 6, 7, 3), (25, 26, 21, 9), (22, 23, 27, 24), (26, 25, 24, 27), (2, 4, 5, 22, 24, 25, 9, 10, 11, 12, 13, 14, 8, 0)])
me_cube_018.use_remesh_preserve_volume = False
me_cube_018.use_remesh_preserve_attributes = False
me_cube_018.use_mirror_vertex_groups = False
me_cube_018.update()
me_cube_017 = bpy.data.meshes.new('Cube.017')
me_cube_017.from_pydata([(-0.6583, -1.0, -0.3233), (-0.9266, -1.0, -0.09944), (-0.6583, 1.0, -0.3233), (-0.9266, 1.0, -0.09944), (-0.2026, -1.0, -0.2388), (-0.2026, 1.0, -0.2388), (-0.1399, -1.0, 0.198), (-1.032, -1.0, 0.1578), (-1.032, 1.0, 0.1578), (-0.1399, 1.0, 0.198)], [], [(0, 1, 3, 2), (4, 6, 7, 1, 0), (2, 3, 8, 9, 5), (2, 5, 4, 0), (5, 9, 6, 4), (8, 7, 6, 9), (8, 3, 1, 7)])
me_cube_017.use_remesh_preserve_volume = False
me_cube_017.use_remesh_preserve_attributes = False
me_cube_017.use_mirror_vertex_groups = False
me_cube_017.update()
me_cube_016 = bpy.data.meshes.new('Cube.016')
me_cube_016.from_pydata([(-1.63, -1.0, -0.2883), (-1.63, 1.0, -0.2883), (-2.569, -1.0, -0.4013), (-3.546, -1.0, -0.7214), (-3.546, 1.0, -0.7214), (-2.569, 1.0, -0.4013), (5.936, -1.0, -3.447), (-1.216, -1.0, 0.2688), (6.612, -1.0, -2.652), (6.906, -1.0, -1.998), (6.868, -1.0, -1.458), (6.221, -1.0, -1.011), (6.146, -1.0, -0.7396), (-1.216, 1.0, 0.2688), (5.936, 1.0, -3.447), (6.146, 1.0, -0.7396), (6.221, 1.0, -1.011), (6.868, 1.0, -1.458), (6.906, 1.0, -1.998), (6.612, 1.0, -2.652), (5.872, -1.0, -0.7614), (5.637, -1.0, -0.3805), (5.061, -1.0, -0.1243), (4.765, -1.0, 0.303), (4.779, -1.0, 0.6057), (4.352, -1.0, 0.7553), (5.872, 1.0, -0.7614), (4.352, 1.0, 0.7553), (4.779, 1.0, 0.6057), (4.765, 1.0, 0.303), (5.061, 1.0, -0.1243), (5.637, 1.0, -0.3805), (3.971, -1.0, 1.354), (3.526, -1.0, 0.1101), (2.155, -1.0, 0.6204), (2.53, -1.0, 1.027), (1.588, -1.0, 1.268), (1.018, -1.0, 1.082), (0.4557, -1.0, 0.6042), (3.971, 1.0, 1.354), (0.4557, 1.0, 0.6042), (1.018, 1.0, 1.082), (1.588, 1.0, 1.268), (2.53, 1.0, 1.027), (2.155, 1.0, 0.6204), (3.526, 1.0, 0.1101), (-0.1355, -1.0, 0.7993), (-0.719, -1.0, 0.3627), (-0.719, 1.0, 0.3627), (-0.1355, 1.0, 0.7993), (0.6796, -1.0, -2.4), (4.889, -1.0, -3.746), (1.754, -1.0, -2.595), (2.264, -1.0, -3.049), (2.791, -1.0, -2.767), (3.376, -1.0, -3.541), (4.342, -1.0, -3.75), (4.598, -1.0, -3.579), (4.889, 1.0, -3.746), (0.6796, 1.0, -2.4), (4.598, 1.0, -3.579), (4.342, 1.0, -3.75), (3.376, 1.0, -3.541), (2.791, 1.0, -2.767), (2.264, 1.0, -3.049), (1.754, 1.0, -2.595), (-3.558, -1.0, -1.521), (-0.1053, -1.0, -2.501), (-2.943, -1.0, -2.378), (-3.268, -1.0, -2.853), (-2.608, -1.0, -3.092), (-1.923, -1.0, -2.889), (-0.9293, -1.0, -2.839), (-0.1053, 1.0, -2.501), (-3.558, 1.0, -1.521), (-0.9293, 1.0, -2.839), (-1.923, 1.0, -2.889), (-2.608, 1.0, -3.092), (-3.268, 1.0, -2.853), (-2.943, 1.0, -2.378)], [], [(1, 5, 2, 0), (4, 3, 2, 5), (26, 20, 12, 15), (15, 12, 11, 16), (16, 11, 10, 17), (17, 10, 9, 18), (18, 9, 8, 19), (19, 8, 6, 14), (13, 1, 0, 7), (20, 26, 31, 21), (21, 31, 30, 22), (22, 30, 29, 23), (23, 29, 28, 24), (24, 28, 27, 25), (13, 7, 47, 48), (13, 48, 49, 40, 41, 42, 43, 44, 45, 39, 27, 28, 29, 30, 31, 26, 15, 16, 17, 18, 19, 14, 58, 60, 61, 62, 63, 64, 65, 59, 73, 75, 76, 77, 78, 79, 74, 4, 5, 1), (40, 38, 37, 41), (41, 37, 36, 42), (42, 36, 35, 43), (43, 35, 34, 44), (44, 34, 33, 45), (45, 33, 32, 39), (25, 27, 39, 32), (48, 47, 46, 49), (49, 46, 38, 40), (6, 51, 58, 14), (0, 2, 3, 66, 68, 69, 70, 71, 72, 67, 50, 52, 53, 54, 55, 56, 57, 51, 6, 8, 9, 10, 11, 12, 20, 21, 22, 23, 24, 25, 32, 33, 34, 35, 36, 37, 38, 46, 47, 7), (58, 51, 57, 60), (60, 57, 56, 61), (61, 56, 55, 62), (62, 55, 54, 63), (63, 54, 53, 64), (64, 53, 52, 65), (65, 52, 50, 59), (4, 74, 66, 3), (66, 74, 79, 68), (68, 79, 78, 69), (69, 78, 77, 70), (70, 77, 76, 71), (71, 76, 75, 72), (72, 75, 73, 67), (67, 73, 59, 50)])
me_cube_016.use_remesh_preserve_volume = False
me_cube_016.use_remesh_preserve_attributes = False
me_cube_016.use_mirror_vertex_groups = False
me_cube_016.update()
me_cube_015 = bpy.data.meshes.new('Cube.015')
me_cube_015.from_pydata([(-0.4973, -1.0, 0.7025), (-0.4973, 1.0, 0.7025), (-0.8399, -1.0, 0.5506), (-0.914, -1.0, 0.2819), (-0.914, 1.0, 0.2819), (-0.8399, 1.0, 0.5506), (-0.009977, -1.0, 0.6126), (-0.4764, -1.0, 0.3593), (-0.4536, -1.0, 0.4671), (0.03556, -1.0, 0.528), (0.09356, -1.0, 0.4999), (0.465, -1.0, 0.5513), (0.4849, -1.0, 0.5833), (0.3782, -1.0, 0.6218), (0.3415, -1.0, 0.6254), (-0.009977, 1.0, 0.6126), (0.3415, 1.0, 0.6254), (0.3782, 1.0, 0.6218), (0.4849, 1.0, 0.5833), (0.465, 1.0, 0.5513), (0.09356, 1.0, 0.4999), (0.03556, 1.0, 0.528), (-0.4536, 1.0, 0.4671), (-0.4764, 1.0, 0.3593), (-0.3695, -1.0, 0.3318), (-0.06344, -1.0, 0.1552), (0.1286, -1.0, 0.1361), (0.169, -1.0, 0.339), (-0.05395, -1.0, 0.3257), (-0.2049, -1.0, 0.3338), (-0.3695, 1.0, 0.3318), (-0.2049, 1.0, 0.3338), (-0.05395, 1.0, 0.3257), (0.169, 1.0, 0.339), (0.1286, 1.0, 0.1361), (-0.06344, 1.0, 0.1552), (-0.3388, -1.0, 0.02397), (-0.3542, -1.0, -0.5098), (0.02442, -1.0, -0.6834), (0.03195, -1.0, -0.4002), (-0.3388, 1.0, 0.02397), (0.03195, 1.0, -0.4002), (0.02442, 1.0, -0.6834), (-0.3542, 1.0, -0.5098), (-0.9371, -1.0, -0.3664), (-0.3619, -1.0, -0.3411), (-1.013, -1.0, -0.6798), (-0.7157, -1.0, -0.6643), (-0.7583, -1.0, -0.1542), (-0.5571, -1.0, -0.07077), (-0.5994, -1.0, -0.2668), (-0.3619, 1.0, -0.3411), (-0.937, 1.0, -0.3664), (-0.5994, 1.0, -0.2668), (-0.5571, 1.0, -0.07077), (-0.7583, 1.0, -0.1542), (-0.7157, 1.0, -0.6643), (-1.013, 1.0, -0.6798), (-0.9779, -1.0, -0.283), (-0.9779, 1.0, -0.283), (-1.169, -1.0, -0.07633), (-1.194, -1.0, -0.2391), (-1.194, 1.0, -0.2391), (-1.169, 1.0, -0.07633)], [], [(1, 5, 2, 0), (4, 3, 2, 5), (15, 16, 17, 18, 19, 20, 21, 22, 23, 30, 31, 32, 33, 34, 35, 40, 41, 42, 43, 51, 53, 54, 55, 56, 57, 52, 59, 62, 63, 4, 5, 1), (15, 6, 14, 16), (16, 14, 13, 17), (17, 13, 12, 18), (18, 12, 11, 19), (19, 11, 10, 20), (20, 10, 9, 21), (21, 9, 8, 22), (22, 8, 7, 23), (15, 1, 0, 6), (25, 35, 34, 26), (26, 34, 33, 27), (27, 33, 32, 28), (28, 32, 31, 29), (29, 31, 30, 24), (23, 7, 24, 30), (0, 2, 3, 60, 61, 58, 44, 46, 47, 48, 49, 50, 45, 37, 38, 39, 36, 25, 26, 27, 28, 29, 24, 7, 8, 9, 10, 11, 12, 13, 14, 6), (37, 43, 42, 38), (38, 42, 41, 39), (39, 41, 40, 36), (36, 40, 35, 25), (44, 52, 57, 46), (46, 57, 56, 47), (47, 56, 55, 48), (48, 55, 54, 49), (49, 54, 53, 50), (50, 53, 51, 45), (45, 51, 43, 37), (4, 63, 60, 3), (44, 58, 59, 52), (60, 63, 62, 61), (61, 62, 59, 58)])
me_cube_015.use_remesh_preserve_volume = False
me_cube_015.use_remesh_preserve_attributes = False
me_cube_015.use_mirror_vertex_groups = False
me_cube_015.update()
me_cube_014 = bpy.data.meshes.new('Cube.014')
me_cube_014.from_pydata([(-0.9461, -1.0, 0.2599), (-0.9461, 1.0, 0.2599), (-1.093, -1.0, -0.01973), (-1.595, -1.0, 0.05431), (-1.595, 1.0, 0.05431), (-1.093, 1.0, -0.01973), (-1.395, -1.0, -0.5085), (-0.4543, -1.0, 0.3283), (-1.42, -1.0, -0.6541), (-1.352, -1.0, -0.7854), (-1.272, -1.0, -0.874), (-1.092, -1.0, -0.938), (-0.8209, -1.0, -0.9249), (-0.4543, 1.0, 0.3283), (-1.395, 1.0, -0.5085), (-0.8209, 1.0, -0.9249), (-1.092, 1.0, -0.938), (-1.272, 1.0, -0.874), (-1.352, 1.0, -0.7854), (-1.42, 1.0, -0.6541), (-0.5483, -1.0, -1.003), (-0.3284, -1.0, -1.016), (-0.1585, -1.0, -0.9595), (0.05793, -1.0, -1.117), (0.455, -1.0, -0.9917), (0.4426, -1.0, -0.7212), (-0.5483, 1.0, -1.003), (0.4426, 1.0, -0.7212), (0.455, 1.0, -0.9917), (0.05793, 1.0, -1.117), (-0.1585, 1.0, -0.9595), (-0.3284, 1.0, -1.016), (0.7884, -1.0, -0.4652), (0.869, -1.0, -0.1628), (1.157, -1.0, -0.1225), (0.9027, -1.0, 0.0278), (0.8369, -1.0, 0.4985), (1.251, -1.0, 0.7267), (0.5799, -1.0, 1.091), (0.7884, 1.0, -0.4652), (0.5799, 1.0, 1.091), (1.251, 1.0, 0.7267), (0.8369, 1.0, 0.4985), (0.9027, 1.0, 0.0278), (1.157, 1.0, -0.1225), (0.869, 1.0, -0.1628), (0.2772, -1.0, 0.7086), (-0.109, -1.0, 0.6862), (-0.109, 1.0, 0.6862), (0.2772, 1.0, 0.7086), (-1.71, -1.0, -0.2202), (-1.659, -1.0, -0.4056), (-1.659, 1.0, -0.4056), (-1.71, 1.0, -0.2202)], [], [(13, 48, 49, 40, 41, 42, 43, 44, 45, 39, 27, 28, 29, 30, 31, 26, 15, 16, 17, 18, 19, 14, 52, 53, 4, 5, 1), (1, 5, 2, 0), (4, 3, 2, 5), (0, 2, 3, 50, 51, 6, 8, 9, 10, 11, 12, 20, 21, 22, 23, 24, 25, 32, 33, 34, 35, 36, 37, 38, 46, 47, 7), (26, 20, 12, 15), (15, 12, 11, 16), (16, 11, 10, 17), (17, 10, 9, 18), (18, 9, 8, 19), (19, 8, 6, 14), (13, 1, 0, 7), (20, 26, 31, 21), (21, 31, 30, 22), (22, 30, 29, 23), (23, 29, 28, 24), (24, 28, 27, 25), (13, 7, 47, 48), (6, 51, 52, 14), (40, 38, 37, 41), (41, 37, 36, 42), (42, 36, 35, 43), (43, 35, 34, 44), (44, 34, 33, 45), (45, 33, 32, 39), (25, 27, 39, 32), (48, 47, 46, 49), (49, 46, 38, 40), (50, 53, 52, 51), (4, 53, 50, 3)])
me_cube_014.use_remesh_preserve_volume = False
me_cube_014.use_remesh_preserve_attributes = False
me_cube_014.use_mirror_vertex_groups = False
me_cube_014.update()
me_cube_013 = bpy.data.meshes.new('Cube.013')
me_cube_013.from_pydata([(-0.6966, -1.0, 0.1829), (-0.6966, 1.0, 0.1829), (-0.8159, -1.0, 0.4037), (-1.567, -1.0, 0.5547), (-1.567, 1.0, 0.5547), (-0.8159, 1.0, 0.4037), (1.044, -1.0, -1.798), (0.8485, -1.0, -0.6147), (1.324, -1.0, -1.847), (1.364, -1.0, -1.998), (1.694, -1.0, -2.106), (2.234, -1.0, -2.189), (2.838, -1.0, -2.33), (0.8485, 1.0, -0.6147), (1.044, 1.0, -1.798), (2.838, 1.0, -2.33), (2.234, 1.0, -2.189), (1.694, 1.0, -2.106), (1.364, 1.0, -1.998), (1.324, 1.0, -1.847), (3.582, -1.0, -2.273), (3.94, -1.0, -2.363), (4.637, -1.0, -2.461), (5.019, -1.0, -2.406), (4.779, -1.0, -2.32), (2.91, -1.0, -1.895), (3.582, 1.0, -2.273), (2.91, 1.0, -1.895), (4.779, 1.0, -2.32), (5.019, 1.0, -2.406), (4.637, 1.0, -2.461), (3.94, 1.0, -2.363), (2.812, -1.0, -2.063), (2.31, -1.0, -2.01), (2.183, -1.0, -1.912), (1.54, -1.0, -1.839), (1.474, -1.0, -1.657), (1.556, -1.0, -1.294), (1.134, -1.0, -1.084), (2.812, 1.0, -2.063), (1.134, 1.0, -1.084), (1.556, 1.0, -1.294), (1.474, 1.0, -1.657), (1.54, 1.0, -1.839), (2.183, 1.0, -1.912), (2.31, 1.0, -2.01), (1.109, -1.0, -0.8695), (0.6948, -1.0, -0.7956), (0.6948, 1.0, -0.7956), (1.109, 1.0, -0.8695), (-0.3239, -1.0, -0.6436), (0.1428, -1.0, -1.214), (0.1428, 1.0, -1.214), (-0.3239, 1.0, -0.6436)], [], [(13, 48, 49, 40, 41, 42, 43, 44, 45, 39, 27, 28, 29, 30, 31, 26, 15, 16, 17, 18, 19, 14, 52, 53, 4, 5, 1), (1, 5, 2, 0), (4, 3, 2, 5), (0, 2, 3, 50, 51, 6, 8, 9, 10, 11, 12, 20, 21, 22, 23, 24, 25, 32, 33, 34, 35, 36, 37, 38, 46, 47, 7), (26, 20, 12, 15), (15, 12, 11, 16), (16, 11, 10, 17), (17, 10, 9, 18), (18, 9, 8, 19), (19, 8, 6, 14), (13, 1, 0, 7), (20, 26, 31, 21), (21, 31, 30, 22), (22, 30, 29, 23), (23, 29, 28, 24), (24, 28, 27, 25), (13, 7, 47, 48), (6, 51, 52, 14), (40, 38, 37, 41), (41, 37, 36, 42), (42, 36, 35, 43), (43, 35, 34, 44), (44, 34, 33, 45), (45, 33, 32, 39), (25, 27, 39, 32), (48, 47, 46, 49), (49, 46, 38, 40), (50, 53, 52, 51), (4, 53, 50, 3)])
me_cube_013.use_remesh_preserve_volume = False
me_cube_013.use_remesh_preserve_attributes = False
me_cube_013.use_mirror_vertex_groups = False
me_cube_013.update()
me_cube_012 = bpy.data.meshes.new('Cube.012')
me_cube_012.from_pydata([(-0.847, -1.0, -0.07085), (-0.847, 1.0, -0.07085), (-0.2102, -1.0, 0.1186), (-0.2102, 1.0, 0.1186), (-0.3295, -1.0, 0.3876), (-0.7794, -1.0, 0.41), (-0.7794, 1.0, 0.41), (-0.3295, 1.0, 0.3876), (-0.7857, -1.0, -0.3668), (-0.4022, -1.0, -0.1001), (-0.8295, -1.0, -0.6091), (-0.5351, -1.0, -0.84), (-0.3446, -1.0, -0.9157), (-0.1516, -1.0, -1.353), (-0.1035, -1.0, -1.735), (-0.4022, 1.0, -0.1001), (-0.7857, 1.0, -0.3668), (-0.1035, 1.0, -1.735), (-0.1516, 1.0, -1.353), (-0.3446, 1.0, -0.9157), (-0.5351, 1.0, -0.84), (-0.8295, 1.0, -0.6091), (0.2929, -1.0, -1.791), (0.3504, -1.0, -1.994), (0.6995, -1.0, -2.123), (0.8043, -1.0, -1.956), (0.6797, -1.0, -1.853), (0.9641, -1.0, -1.847), (0.2929, 1.0, -1.791), (0.9641, 1.0, -1.847), (0.6797, 1.0, -1.853), (0.8043, 1.0, -1.956), (0.6995, 1.0, -2.123), (0.3504, 1.0, -1.994), (0.9821, -1.0, -1.677), (0.8744, -1.0, -1.512), (0.6775, -1.0, -1.253), (0.4285, -1.0, -1.196), (0.548, -1.0, -0.9655), (0.5828, -1.0, -0.7312), (0.2079, -1.0, -0.7626), (0.9821, 1.0, -1.677), (0.2079, 1.0, -0.7626), (0.5828, 1.0, -0.7312), (0.548, 1.0, -0.9655), (0.4285, 1.0, -1.196), (0.6775, 1.0, -1.253), (0.8744, 1.0, -1.512), (0.136, -1.0, -0.5157), (-0.3242, -1.0, -0.4097), (-0.3242, 1.0, -0.4097), (0.136, 1.0, -0.5157)], [], [(8, 0, 1, 16), (3, 7, 4, 2), (6, 5, 4, 7), (6, 1, 0, 5), (28, 22, 14, 17), (17, 14, 13, 18), (18, 13, 12, 19), (19, 12, 11, 20), (20, 11, 10, 21), (21, 10, 8, 16), (15, 3, 2, 9), (22, 28, 33, 23), (23, 33, 32, 24), (24, 32, 31, 25), (25, 31, 30, 26), (26, 30, 29, 27), (15, 50, 51, 42, 43, 44, 45, 46, 47, 41, 29, 30, 31, 32, 33, 28, 17, 18, 19, 20, 21, 16, 1, 6, 7, 3), (15, 9, 49, 50), (2, 4, 5, 0, 8, 10, 11, 12, 13, 14, 22, 23, 24, 25, 26, 27, 34, 35, 36, 37, 38, 39, 40, 48, 49, 9), (42, 40, 39, 43), (43, 39, 38, 44), (44, 38, 37, 45), (45, 37, 36, 46), (46, 36, 35, 47), (47, 35, 34, 41), (27, 29, 41, 34), (50, 49, 48, 51), (51, 48, 40, 42)])
me_cube_012.use_remesh_preserve_volume = False
me_cube_012.use_remesh_preserve_attributes = False
me_cube_012.use_mirror_vertex_groups = False
me_cube_012.update()
me_cube_010 = bpy.data.meshes.new('Cube.010')
me_cube_010.from_pydata([(-0.6885, -1.0, -0.2498), (-0.7939, -1.0, 0.02362), (-0.6885, 1.0, -0.2498), (-0.7939, 1.0, 0.02362), (-0.3149, -1.0, -0.05969), (-0.3149, 1.0, -0.05969), (-0.7799, -1.0, 0.4274), (-0.8573, -1.0, 0.2299), (-0.8573, 1.0, 0.2299), (-0.7799, 1.0, 0.4274)], [], [(0, 1, 3, 2), (4, 6, 7, 1, 0), (2, 3, 8, 9, 5), (2, 5, 4, 0), (5, 9, 6, 4), (8, 7, 6, 9), (8, 3, 1, 7)])
me_cube_010.use_remesh_preserve_volume = False
me_cube_010.use_remesh_preserve_attributes = False
me_cube_010.use_mirror_vertex_groups = False
me_cube_010.update()
me_cube_009 = bpy.data.meshes.new('Cube.009')
me_cube_009.from_pydata([(-0.8431, -1.0, 0.1292), (-0.8431, 1.0, 0.1292), (0.1515, -1.0, 0.008572), (0.1515, 1.0, 0.008572), (-0.5671, -1.0, 0.1966), (-1.027, -1.0, 0.4464), (-1.027, 1.0, 0.4464), (-0.5671, 1.0, 0.1966), (-1.043, -1.0, -0.06777), (-1.043, 1.0, -0.06777), (-0.1072, -1.0, -0.04212), (-0.1453, -1.0, -0.1962), (-0.1072, 1.0, -0.04212), (-0.1453, 1.0, -0.1962), (-0.7164, -1.0, -0.3349), (-0.7195, -1.0, -0.1164), (-0.7195, 1.0, -0.1164), (-0.7164, 1.0, -0.3349)], [], [(8, 0, 1, 9), (3, 7, 4, 2), (6, 5, 4, 7), (6, 1, 0, 5), (12, 13, 16, 17, 9, 1, 6, 7, 3), (2, 4, 5, 0, 8, 14, 15, 11, 10), (12, 10, 11, 13), (17, 14, 8, 9), (12, 3, 2, 10), (14, 17, 16, 15), (13, 11, 15, 16)])
me_cube_009.use_remesh_preserve_volume = False
me_cube_009.use_remesh_preserve_attributes = False
me_cube_009.use_mirror_vertex_groups = False
me_cube_009.update()
me_cube_008 = bpy.data.meshes.new('Cube.008')
me_cube_008.from_pydata([(-0.7336, -1.0, -0.1791), (-0.8652, -1.0, -0.0467), (-0.7336, 1.0, -0.1791), (-0.8652, 1.0, -0.0467), (-0.5464, -1.0, -0.01936), (-0.5464, 1.0, -0.01936), (-0.5779, -1.0, 0.0611), (-0.7545, -1.0, 0.02025), (-0.7545, 1.0, 0.02025), (-0.5779, 1.0, 0.0611)], [], [(0, 1, 3, 2), (4, 6, 7, 1, 0), (2, 3, 8, 9, 5), (2, 5, 4, 0), (5, 9, 6, 4), (8, 7, 6, 9), (8, 3, 1, 7)])
me_cube_008.use_remesh_preserve_volume = False
me_cube_008.use_remesh_preserve_attributes = False
me_cube_008.use_mirror_vertex_groups = False
me_cube_008.update()
me_cube_007 = bpy.data.meshes.new('Cube.007')
me_cube_007.from_pydata([(-0.9977, -1.0, 0.1096), (-0.9977, 1.0, 0.1096), (-0.4669, -1.0, -0.1573), (-0.4669, 1.0, -0.1573), (-0.5249, -1.0, 0.07949), (-0.9002, -1.0, 0.2318), (-0.9002, 1.0, 0.2318), (-0.5249, 1.0, 0.07949), (-0.6916, -1.0, -0.1166), (-0.6399, -1.0, -0.2842), (-0.6399, 1.0, -0.2842), (-0.6916, 1.0, -0.1166)], [], [(2, 4, 5, 0, 8, 9), (10, 11, 1, 6, 7, 3), (8, 0, 1, 11), (3, 7, 4, 2), (6, 5, 4, 7), (6, 1, 0, 5), (10, 9, 8, 11), (10, 3, 2, 9)])
me_cube_007.use_remesh_preserve_volume = False
me_cube_007.use_remesh_preserve_attributes = False
me_cube_007.use_mirror_vertex_groups = False
me_cube_007.update()
me_cube_006 = bpy.data.meshes.new('Cube.006')
me_cube_006.from_pydata([(-0.3584, -1.0, 0.8401), (-0.3584, 1.0, 0.8401), (-0.7164, -1.0, 1.015), (-0.8615, -1.0, 0.9302), (-0.8615, 1.0, 0.9302), (-0.7164, 1.0, 1.015), (-0.1684, -1.0, -0.2117), (-0.1557, -1.0, 0.5209), (-0.03156, -1.0, -0.01517), (-0.2412, -1.0, 0.4009), (-0.1557, 1.0, 0.5209), (-0.1684, 1.0, -0.2117), (-0.2412, 1.0, 0.4009), (-0.03156, 1.0, -0.01517), (-0.8262, -1.0, -0.2856), (-0.8262, 1.0, -0.2856), (-0.9584, -1.0, -0.5627), (-1.725, -1.0, -0.0733), (-2.218, -1.0, -0.352), (-2.026, -1.0, -0.4075), (-1.212, -1.0, -0.3142), (-0.9584, 1.0, -0.5627), (-1.212, 1.0, -0.3142), (-2.026, 1.0, -0.4075), (-2.218, 1.0, -0.352), (-1.725, 1.0, -0.0733), (-0.5322, -1.0, 0.4736), (-1.399, -1.0, -0.1585), (-0.6721, -1.0, 0.2422), (-1.399, 1.0, -0.1585), (-0.5322, 1.0, 0.4736), (-0.6721, 1.0, 0.2422)], [], [(6, 14, 15, 11), (1, 5, 2, 0), (4, 3, 2, 5), (10, 7, 9, 12), (12, 9, 8, 13), (13, 8, 6, 11), (10, 1, 0, 7), (0, 2, 3, 26, 28, 27, 17, 18, 19, 20, 16, 14, 6, 8, 9, 7), (10, 12, 13, 11, 15, 21, 22, 23, 24, 25, 29, 31, 30, 4, 5, 1), (4, 30, 26, 3), (17, 25, 24, 18), (18, 24, 23, 19), (19, 23, 22, 20), (20, 22, 21, 16), (16, 21, 15, 14), (26, 30, 31, 28), (28, 31, 29, 27), (27, 29, 25, 17)])
me_cube_006.use_remesh_preserve_volume = False
me_cube_006.use_remesh_preserve_attributes = False
me_cube_006.use_mirror_vertex_groups = False
me_cube_006.update()
me_cube_005 = bpy.data.meshes.new('Cube.005')
me_cube_005.from_pydata([(-0.6687, -1.0, -0.1401), (-0.8926, -1.0, -0.01752), (-0.6687, 1.0, -0.1401), (-0.8926, 1.0, -0.01752), (-0.3742, -1.0, 0.1186), (-0.3742, 1.0, 0.1186), (-0.4441, -1.0, 0.2079), (-0.8573, -1.0, 0.1202), (-0.8573, 1.0, 0.1202), (-0.4441, 1.0, 0.2079)], [], [(0, 1, 3, 2), (4, 6, 7, 1, 0), (2, 3, 8, 9, 5), (2, 5, 4, 0), (5, 9, 6, 4), (8, 7, 6, 9), (8, 3, 1, 7)])
me_cube_005.use_remesh_preserve_volume = False
me_cube_005.use_remesh_preserve_attributes = False
me_cube_005.use_mirror_vertex_groups = False
me_cube_005.update()
me_cube_004 = bpy.data.meshes.new('Cube.004')
me_cube_004.from_pydata([(-0.6011, -1.0, -0.363), (-1.011, -1.0, 0.01767), (-0.6011, 1.0, -0.363), (-1.011, 1.0, 0.01767), (-0.3742, -1.0, 0.1186), (-0.3742, 1.0, 0.1186), (-0.5117, -1.0, 0.337), (-0.6883, -1.0, 0.2961), (-0.6883, 1.0, 0.2961), (-0.5117, 1.0, 0.337)], [], [(0, 1, 3, 2), (4, 6, 7, 1, 0), (2, 3, 8, 9, 5), (2, 5, 4, 0), (5, 9, 6, 4), (8, 7, 6, 9), (8, 3, 1, 7)])
me_cube_004.use_remesh_preserve_volume = False
me_cube_004.use_remesh_preserve_attributes = False
me_cube_004.use_mirror_vertex_groups = False
me_cube_004.update()
me_cube = bpy.data.meshes.new('Cube')
me_cube.from_pydata([(0.6866, -1.0, -0.1506), (0.7382, -1.0, -0.1123), (0.905, -1.0, -0.3163), (0.9598, -1.0, -0.3446), (0.9167, -1.0, -0.3881), (0.9607, -1.0, -0.4535), (1.057, -1.0, -0.3683), (1.09, -1.0, -0.471), (1.07, -1.0, -0.5665), (1.295, -1.0, -1.387), (1.34, -1.0, -1.435), (1.427, -1.0, -1.282), (1.44, -1.0, -0.8732), (1.44, 1.0, -0.8732), (1.427, 1.0, -1.282), (1.34, 1.0, -1.435), (1.295, 1.0, -1.387), (1.07, 1.0, -0.5665), (1.09, 1.0, -0.471), (1.057, 1.0, -0.3683), (0.9607, 1.0, -0.4535), (0.9167, 1.0, -0.3881), (0.9598, 1.0, -0.3446), (0.905, 1.0, -0.3163), (0.7382, 1.0, -0.1123), (0.6866, 1.0, -0.1506), (1.539, -1.0, -0.7568), (1.609, -1.0, -0.6097), (1.729, -1.0, -0.5223), (1.719, -1.0, -0.4271), (1.903, -1.0, -0.3253), (1.978, -1.0, -0.5184), (2.035, -1.0, -0.5556), (2.094, -1.0, -0.7339), (2.08, -1.0, -0.8012), (2.132, -1.0, -0.8571), (2.184, -1.0, -0.7736), (1.539, 1.0, -0.7568), (2.184, 1.0, -0.7736), (2.132, 1.0, -0.8571), (2.08, 1.0, -0.8012), (2.094, 1.0, -0.7339), (2.035, 1.0, -0.5556), (1.978, 1.0, -0.5184), (1.903, 1.0, -0.3253), (1.719, 1.0, -0.4271), (1.729, 1.0, -0.5223), (1.609, 1.0, -0.6097), (2.225, -1.0, -0.7885), (2.304, -1.0, -1.118), (2.279, -1.0, -1.425), (2.377, -1.0, -1.584), (2.484, -1.0, -1.915), (2.579, -1.0, -1.885), (2.51, -1.0, -1.602), (2.401, -1.0, -1.464), (2.349, -1.0, -1.308), (2.37, -1.0, -1.055), (2.546, -1.0, -1.261), (2.225, 1.0, -0.7885), (2.546, 1.0, -1.261), (2.37, 1.0, -1.055), (2.349, 1.0, -1.308), (2.401, 1.0, -1.464), (2.51, 1.0, -1.602), (2.579, 1.0, -1.885), (2.484, 1.0, -1.915), (2.377, 1.0, -1.584), (2.279, 1.0, -1.425), (2.304, 1.0, -1.118), (2.591, -1.0, -1.23), (2.613, -1.0, -1.395), (2.76, -1.0, -1.195), (2.78, -1.0, -1.039), (2.691, -1.0, -0.8355), (2.592, -1.0, -0.6313), (2.598, -1.0, -0.4744), (2.78, -1.0, -0.482), (3.054, -1.0, -0.3055), (3.131, -1.0, -0.1317), (3.181, -1.0, 0.2137), (3.12, -1.0, 0.2531), (3.158, -1.0, 0.3124), (3.072, -1.0, 0.3918), (3.026, -1.0, 0.5265), (2.591, 1.0, -1.23), (3.026, 1.0, 0.5265), (3.072, 1.0, 0.3918), (3.158, 1.0, 0.3124), (3.12, 1.0, 0.2531), (3.181, 1.0, 0.2137), (3.131, 1.0, -0.1317), (3.054, 1.0, -0.3055), (2.78, 1.0, -0.482), (2.598, 1.0, -0.4744), (2.592, 1.0, -0.6313), (2.691, 1.0, -0.8355), (2.78, 1.0, -1.039), (2.76, 1.0, -1.195), (2.613, 1.0, -1.395), (2.968, -1.0, 0.5663), (2.994, -1.0, 0.6752), (3.083, -1.0, 0.7596), (2.983, -1.0, 0.806), (2.934, -1.0, 0.7545), (2.831, -1.0, 0.8948), (2.944, -1.0, 1.063), (2.993, -1.0, 1.014), (3.003, -1.0, 0.8988), (3.1, -1.0, 0.9856), (3.162, -1.0, 0.8909), (2.968, 1.0, 0.5663), (3.162, 1.0, 0.8909), (3.1, 1.0, 0.9856), (3.003, 1.0, 0.8988), (2.993, 1.0, 1.014), (2.944, 1.0, 1.063), (2.831, 1.0, 0.8948), (2.934, 1.0, 0.7545), (2.983, 1.0, 0.806), (3.083, 1.0, 0.7596), (2.994, 1.0, 0.6752), (3.166, -1.0, 0.822), (3.238, -1.0, 0.7856), (3.32, -1.0, 0.5432), (3.421, -1.0, 0.6403), (3.38, -1.0, 0.7843), (3.266, -1.0, 0.9393), (3.334, -1.0, 1.057), (3.362, -1.0, 1.196), (3.451, -1.0, 1.262), (3.48, -1.0, 1.44), (3.458, -1.0, 1.742), (3.37, -1.0, 1.924), (3.265, -1.0, 2.032), (3.166, 1.0, 0.822), (3.265, 1.0, 2.032), (3.37, 1.0, 1.924), (3.458, 1.0, 1.742), (3.48, 1.0, 1.44), (3.451, 1.0, 1.262), (3.362, 1.0, 1.196), (3.334, 1.0, 1.057), (3.266, 1.0, 0.9393), (3.38, 1.0, 0.7843), (3.421, 1.0, 0.6403), (3.32, 1.0, 0.5432), (3.238, 1.0, 0.7856), (3.085, -1.0, 2.083), (3.153, -1.0, 2.379), (3.421, -1.0, 2.431), (3.495, -1.0, 2.369), (3.562, -1.0, 2.389), (3.571, -1.0, 2.574), (3.731, -1.0, 2.494), (3.756, -1.0, 2.615), (3.848, -1.0, 2.519), (3.78, -1.0, 2.219), (4.045, -1.0, 1.798), (4.087, -1.0, 1.85), (3.085, 1.0, 2.083), (4.087, 1.0, 1.85), (4.045, 1.0, 1.798), (3.78, 1.0, 2.219), (3.848, 1.0, 2.519), (3.756, 1.0, 2.615), (3.731, 1.0, 2.494), (3.571, 1.0, 2.574), (3.562, 1.0, 2.389), (3.495, 1.0, 2.369), (3.421, 1.0, 2.431), (3.153, 1.0, 2.379), (4.062, -1.0, 2.076), (4.083, -1.0, 2.133), (4.045, -1.0, 2.252), (3.932, -1.0, 2.305), (3.922, -1.0, 2.394), (4.054, -1.0, 2.509), (4.129, -1.0, 2.452), (4.286, -1.0, 2.629), (4.084, -1.0, 2.772), (4.195, -1.0, 2.789), (4.437, -1.0, 2.761), (4.337, -1.0, 2.921), (4.034, -1.0, 2.966), (3.917, -1.0, 3.072), (3.584, -1.0, 3.123), (3.601, -1.0, 3.037), (3.486, -1.0, 3.082), (4.062, 1.0, 2.076), (3.486, 1.0, 3.082), (3.601, 1.0, 3.037), (3.584, 1.0, 3.123), (3.917, 1.0, 3.072), (4.034, 1.0, 2.966), (4.337, 1.0, 2.921), (4.437, 1.0, 2.761), (4.195, 1.0, 2.789), (4.084, 1.0, 2.772), (4.286, 1.0, 2.629), (4.129, 1.0, 2.452), (4.054, 1.0, 2.509), (3.922, 1.0, 2.394), (3.932, 1.0, 2.305), (4.045, 1.0, 2.252), (4.083, 1.0, 2.133), (3.199, -1.0, 3.102), (3.108, -1.0, 3.188), (2.763, -1.0, 3.156), (2.671, -1.0, 3.264), (2.438, -1.0, 3.267), (2.394, -1.0, 3.167), (2.267, -1.0, 3.197), (2.182, -1.0, 3.126), (1.974, -1.0, 3.328), (1.783, -1.0, 3.316), (1.619, -1.0, 3.347), (1.453, -1.0, 3.353), (3.199, 1.0, 3.102), (1.453, 1.0, 3.353), (1.619, 1.0, 3.347), (1.783, 1.0, 3.316), (1.974, 1.0, 3.328), (2.182, 1.0, 3.126), (2.267, 1.0, 3.197), (2.394, 1.0, 3.167), (2.438, 1.0, 3.267), (2.671, 1.0, 3.264), (2.763, 1.0, 3.156), (3.108, 1.0, 3.188), (1.312, -1.0, 3.304), (1.41, -1.0, 3.433), (1.339, -1.0, 3.531), (1.146, -1.0, 3.497), (1.085, -1.0, 3.565), (1.004, -1.0, 3.561), (0.9345, -1.0, 3.465), (0.8355, -1.0, 3.491), (1.312, 1.0, 3.304), (0.8355, 1.0, 3.491), (0.9345, 1.0, 3.465), (1.004, 1.0, 3.561), (1.085, 1.0, 3.565), (1.146, 1.0, 3.497), (1.339, 1.0, 3.531), (1.41, 1.0, 3.433), (0.6799, -1.0, 1.639), (0.6799, 1.0, 3.436), (0.6799, -1.0, 3.436), (0.6799, 1.0, 0.7329), (0.6799, -1.0, -0.1498), (0.6799, 1.0, -0.1498)], [], [(13, 12, 11, 14), (14, 11, 10, 15), (15, 10, 9, 16), (16, 9, 8, 17), (17, 8, 7, 18), (18, 7, 6, 19), (19, 6, 5, 20), (20, 5, 4, 21), (21, 4, 3, 22), (22, 3, 2, 23), (23, 2, 1, 24), (24, 1, 0, 25), (25, 0, 250, 251), (38, 36, 35, 39), (39, 35, 34, 40), (40, 34, 33, 41), (41, 33, 32, 42), (42, 32, 31, 43), (43, 31, 30, 44), (44, 30, 29, 45), (45, 29, 28, 46), (46, 28, 27, 47), (47, 27, 26, 37), (37, 26, 12, 13), (60, 58, 57, 61), (61, 57, 56, 62), (62, 56, 55, 63), (63, 55, 54, 64), (64, 54, 53, 65), (65, 53, 52, 66), (66, 52, 51, 67), (67, 51, 50, 68), (68, 50, 49, 69), (69, 49, 48, 59), (59, 48, 36, 38), (86, 84, 83, 87), (87, 83, 82, 88), (88, 82, 81, 89), (89, 81, 80, 90), (90, 80, 79, 91), (91, 79, 78, 92), (92, 78, 77, 93), (93, 77, 76, 94), (94, 76, 75, 95), (95, 75, 74, 96), (96, 74, 73, 97), (97, 73, 72, 98), (98, 72, 71, 99), (99, 71, 70, 85), (85, 70, 58, 60), (112, 110, 109, 113), (113, 109, 108, 114), (114, 108, 107, 115), (115, 107, 106, 116), (116, 106, 105, 117), (117, 105, 104, 118), (118, 104, 103, 119), (119, 103, 102, 120), (120, 102, 101, 121), (121, 101, 100, 111), (111, 100, 84, 86), (136, 134, 133, 137), (137, 133, 132, 138), (138, 132, 131, 139), (139, 131, 130, 140), (140, 130, 129, 141), (141, 129, 128, 142), (142, 128, 127, 143), (143, 127, 126, 144), (144, 126, 125, 145), (145, 125, 124, 146), (146, 124, 123, 147), (147, 123, 122, 135), (135, 122, 110, 112), (161, 159, 158, 162), (162, 158, 157, 163), (163, 157, 156, 164), (164, 156, 155, 165), (165, 155, 154, 166), (166, 154, 153, 167), (167, 153, 152, 168), (168, 152, 151, 169), (169, 151, 150, 170), (170, 150, 149, 171), (171, 149, 148, 160), (160, 148, 134, 136), (190, 188, 187, 191), (191, 187, 186, 192), (192, 186, 185, 193), (193, 185, 184, 194), (194, 184, 183, 195), (195, 183, 182, 196), (196, 182, 181, 197), (197, 181, 180, 198), (198, 180, 179, 199), (199, 179, 178, 200), (200, 178, 177, 201), (201, 177, 176, 202), (202, 176, 175, 203), (203, 175, 174, 204), (204, 174, 173, 205), (205, 173, 172, 189), (189, 172, 159, 161), (219, 217, 216, 220), (220, 216, 215, 221), (221, 215, 214, 222), (222, 214, 213, 223), (223, 213, 212, 224), (224, 212, 211, 225), (225, 211, 210, 226), (226, 210, 209, 227), (227, 209, 208, 228), (228, 208, 207, 229), (229, 207, 206, 218), (218, 206, 188, 190), (239, 237, 236, 240), (240, 236, 235, 241), (241, 235, 234, 242), (242, 234, 233, 243), (243, 233, 232, 244), (244, 232, 231, 245), (245, 231, 230, 238), (238, 230, 217, 219), (247, 248, 237, 239), (251, 249, 247, 239, 240, 241, 242, 243, 244, 245, 238, 219, 220, 221, 222, 223, 224, 225, 226, 227, 228, 229, 218, 190, 191, 192, 193, 194, 195, 196, 197, 198, 199, 200, 201, 202, 203, 204, 205, 189, 161, 162, 163, 164, 165, 166, 167, 168, 169, 170, 171, 160, 136, 137, 138, 139, 140, 141, 142, 143, 144, 145, 146, 147, 135, 112, 113, 114, 115, 116, 117, 118, 119, 120, 121, 111, 86, 87, 88, 89, 90, 91, 92, 93, 94, 95, 96, 97, 98, 99, 85, 60, 61, 62, 63, 64, 65, 66, 67, 68, 69, 59, 38, 39, 40, 41, 42, 43, 44, 45, 46, 47, 37, 13, 14, 15, 16, 17, 18, 19, 20, 21, 22, 23, 24, 25), (248, 246, 250, 0, 1, 2, 3, 4, 5, 6, 7, 8, 9, 10, 11, 12, 26, 27, 28, 29, 30, 31, 32, 33, 34, 35, 36, 48, 49, 50, 51, 52, 53, 54, 55, 56, 57, 58, 70, 71, 72, 73, 74, 75, 76, 77, 78, 79, 80, 81, 82, 83, 84, 100, 101, 102, 103, 104, 105, 106, 107, 108, 109, 110, 122, 123, 124, 125, 126, 127, 128, 129, 130, 131, 132, 133, 134, 148, 149, 150, 151, 152, 153, 154, 155, 156, 157, 158, 159, 172, 173, 174, 175, 176, 177, 178, 179, 180, 181, 182, 183, 184, 185, 186, 187, 188, 206, 207, 208, 209, 210, 211, 212, 213, 214, 215, 216, 217, 230, 231, 232, 233, 234, 235, 236, 237)])
me_cube.use_remesh_preserve_volume = False
me_cube.use_remesh_preserve_attributes = False
me_cube.use_mirror_vertex_groups = False
me_cube.update()

# ---- objects
ob_japan_001 = bpy.data.objects.new('Japan.001', me_cube_033)
ob_mongolia = bpy.data.objects.new('Mongolia', me_cube_032)
ob_russia = bpy.data.objects.new('Russia', me_cube_031)
ob_usa = bpy.data.objects.new('USA', me_cube_030)
ob_india = bpy.data.objects.new('India', me_cube_029)
ob_australia_001 = bpy.data.objects.new('Australia.001', me_cube_028)
ob_australia = bpy.data.objects.new('Australia', me_cube_027)
ob_britain_003 = bpy.data.objects.new('Britain.003', me_cube_026)
ob_britain_002 = bpy.data.objects.new('Britain.002', me_cube_025)
ob_indochina = bpy.data.objects.new('Indochina', me_cube_024)
ob_thailand = bpy.data.objects.new('Thailand', me_cube_023)
ob_britain = bpy.data.objects.new('Britain', me_cube_021)
ob_japan_002 = bpy.data.objects.new('Japan.002', me_cube_020)
ob_china = bpy.data.objects.new('China', me_cube_011)
ob_china_001 = bpy.data.objects.new('China.001', me_cube_003)
ob_japan = bpy.data.objects.new('Japan', me_cube_002)
ob_britain_001 = bpy.data.objects.new('Britain.001', me_cube_001)
ob_map_009 = bpy.data.objects.new('Map.009', me_cube_022)
ob_papa = bpy.data.objects.new('Papa', me_cube_019)
ob_zealand = bpy.data.objects.new('Zealand', me_cube_018)
ob_map_010 = bpy.data.objects.new('Map.010', me_cube_017)
ob_map_011 = bpy.data.objects.new('Map.011', me_cube_016)
ob_map = bpy.data.objects.new('Map', me_cube_015)
ob_map_002 = bpy.data.objects.new('Map.002', me_cube_014)
ob_map_003 = bpy.data.objects.new('Map.003', me_cube_013)
ob_philippines = bpy.data.objects.new('Philippines', me_cube_012)
ob_map_004 = bpy.data.objects.new('Map.004', me_cube_010)
ob_map_008 = bpy.data.objects.new('Map.008', me_cube_009)
ob_map_005 = bpy.data.objects.new('Map.005', me_cube_008)
ob_map_007 = bpy.data.objects.new('Map.007', me_cube_007)
ob_map_006 = bpy.data.objects.new('Map.006', me_cube_006)
ob_map_001 = bpy.data.objects.new('Map.001', me_cube_005)
ob_taiwan = bpy.data.objects.new('Taiwan', me_cube_004)
ob_map_012 = bpy.data.objects.new('Map.012', me_cube)

# ---- transforms, parenting, visibility, modifiers, constraints
ob_japan_001.location = (3.797, -0.0344, 1.223)
ob_japan_001.scale = (0.04445, 1.0, 0.07422)
ob_japan_001.lineart.crease_threshold = 0.0
ob_mongolia.location = (2.821, -0.0344, 1.734)
ob_mongolia.scale = (0.04445, 1.0, 0.07422)
ob_mongolia.lineart.crease_threshold = 0.0
ob_russia.location = (1.92, -0.0344, 1.899)
ob_russia.scale = (0.1551, 1.0, 0.1125)
ob_russia.lineart.crease_threshold = 0.0
ob_usa.location = (3.693, -0.0344, 0.5884)
ob_usa.scale = (0.1551, 1.0, 0.1125)
ob_usa.lineart.crease_threshold = 0.0
ob_india.location = (2.053, -0.0344, 0.98)
ob_india.scale = (0.06917, 1.001, 0.04939)
ob_india.lineart.crease_threshold = 0.0
ob_australia_001.location = (3.566, -0.0344, -1.002)
ob_australia_001.scale = (0.06917, 1.001, 0.04939)
ob_australia_001.lineart.crease_threshold = 0.0
ob_australia.location = (4.463, -0.0344, -0.1349)
ob_australia.scale = (0.06917, 0.9997, 0.04939)
ob_australia.lineart.crease_threshold = 0.0
ob_britain_003.location = (4.081, -0.0344, -0.01367)
ob_britain_003.scale = (0.06917, 0.9997, 0.04939)
ob_britain_003.lineart.crease_threshold = 0.0
ob_britain_002.location = (3.022, -0.0344, 0.2689)
ob_britain_002.scale = (0.06917, 1.001, 0.04939)
ob_britain_002.lineart.crease_threshold = 0.0
ob_indochina.location = (3.165, -0.0344, 0.7297)
ob_indochina.scale = (0.1202, 1.0, 0.07422)
ob_indochina.lineart.crease_threshold = 0.0
ob_thailand.location = (2.985, -0.0344, 0.6317)
ob_thailand.scale = (0.1202, 1.0, 0.07422)
ob_thailand.lineart.crease_threshold = 0.0
ob_britain.location = (2.772, -0.0344, 0.8962)
ob_britain.scale = (0.1202, 1.0, 0.07422)
ob_britain.lineart.crease_threshold = 0.0
ob_japan_002.location = (3.581, -0.0344, 0.943)
ob_japan_002.scale = (0.04445, 1.0, 0.07422)
ob_japan_002.lineart.crease_threshold = 0.0
ob_china.location = (3.232, -0.0344, 0.778)
ob_china.scale = (0.04445, 1.0, 0.03555)
ob_china.lineart.crease_threshold = 0.0
ob_china_001.location = (2.621, -0.0344, 1.381)
ob_china_001.scale = (0.3082, 0.9975, 0.2476)
ob_china_001.lineart.crease_threshold = 0.0
ob_japan.location = (3.255, -0.0344, 1.501)
ob_japan.scale = (0.06917, 0.9969, 0.04939)
ob_japan.lineart.crease_threshold = 0.0
ob_britain_001.location = (3.232, -0.0344, 0.854)
ob_britain_001.scale = (0.06917, 0.9997, 0.04939)
ob_britain_001.lineart.crease_threshold = 0.0
ob_map_009.location = (1.71, -0.0008787, 1.863)
ob_map_009.scale = (0.001358, 0.03314, 0.861)
ob_map_009.lineart.crease_threshold = 0.0
ob_papa.location = (4.535, -1.213e-08, 0.1344)
ob_papa.scale = (0.1238, 0.03436, 0.1783)
ob_papa.lineart.crease_threshold = 0.0
ob_zealand.location = (5.44, 1.468e-07, -1.092)
ob_zealand.scale = (0.1238, 0.03436, 0.1783)
ob_zealand.lineart.crease_threshold = 0.0
ob_map_010.location = (4.548, 1.759e-07, -1.309)
ob_map_010.scale = (0.1238, 0.03436, 0.1783)
ob_map_010.lineart.crease_threshold = 0.0
ob_map_011.location = (3.849, 6.889e-08, -0.5423)
ob_map_011.scale = (0.1238, 0.03436, 0.1783)
ob_map_011.lineart.crease_threshold = 0.0
ob_map.location = (3.715, -1.427e-09, 0.01394)
ob_map.scale = (0.1238, 0.03436, 0.1783)
ob_map.lineart.crease_threshold = 0.0
ob_map_002.location = (3.425, -2.114e-08, 0.1418)
ob_map_002.scale = (0.1238, 0.03436, 0.1783)
ob_map_002.lineart.crease_threshold = 0.0
ob_map_003.location = (2.924, -2.804e-08, 0.2105)
ob_map_003.scale = (0.1238, 0.03436, 0.1783)
ob_map_003.lineart.crease_threshold = 0.0
ob_philippines.location = (3.712, -8.943e-08, 0.6674)
ob_philippines.scale = (0.1238, 0.03436, 0.1783)
ob_philippines.lineart.crease_threshold = 0.0
ob_map_004.location = (2.382, -4.617e-08, 0.3436)
ob_map_004.scale = (0.1238, 0.03436, 0.1783)
ob_map_004.lineart.crease_threshold = 0.0
ob_map_008.location = (4.036, -2.227e-07, 1.658)
ob_map_008.scale = (0.1238, 0.03436, 0.1783)
ob_map_008.lineart.crease_threshold = 0.0
ob_map_005.location = (3.959, -1.764e-07, 1.313)
ob_map_005.scale = (0.1238, 0.03436, 0.1783)
ob_map_005.lineart.crease_threshold = 0.0
ob_map_007.location = (3.893, -1.713e-07, 1.275)
ob_map_007.scale = (0.1238, 0.03436, 0.1783)
ob_map_007.lineart.crease_threshold = 0.0
ob_map_006.location = (4.063, -1.887e-07, 1.404)
ob_map_006.scale = (0.1238, 0.03436, 0.1783)
ob_map_006.lineart.crease_threshold = 0.0
ob_map_001.location = (3.311, -1.034e-07, 0.7699)
ob_map_001.scale = (0.1238, 0.03436, 0.1783)
ob_map_001.lineart.crease_threshold = 0.0
ob_taiwan.location = (3.662, -1.266e-07, 0.9422)
ob_taiwan.scale = (0.1238, 0.03436, 0.1783)
ob_taiwan.lineart.crease_threshold = 0.0
ob_map_012.location = (1.206, -1.438e-07, 1.07)
ob_map_012.scale = (0.7362, 0.03431, 0.4831)
ob_map_012.lineart.crease_threshold = 0.0

# ---- collection membership
col_collection_1.objects.link(ob_japan_001)
col_collection_1.objects.link(ob_mongolia)
col_collection_1.objects.link(ob_russia)
col_collection_1.objects.link(ob_usa)
col_collection_1.objects.link(ob_india)
col_collection_1.objects.link(ob_australia_001)
col_collection_1.objects.link(ob_australia)
col_collection_1.objects.link(ob_britain_003)
col_collection_1.objects.link(ob_britain_002)
col_collection_1.objects.link(ob_indochina)
col_collection_1.objects.link(ob_thailand)
col_collection_1.objects.link(ob_britain)
col_collection_1.objects.link(ob_japan_002)
col_collection_1.objects.link(ob_china)
col_collection_1.objects.link(ob_china_001)
col_collection_1.objects.link(ob_japan)
col_collection_1.objects.link(ob_britain_001)
col_collection_1.objects.link(ob_map_009)
col_collection_1.objects.link(ob_papa)
col_collection_1.objects.link(ob_zealand)
col_collection_1.objects.link(ob_map_010)
col_collection_1.objects.link(ob_map_011)
col_collection_1.objects.link(ob_map)
col_collection_1.objects.link(ob_map_002)
col_collection_1.objects.link(ob_map_003)
col_collection_1.objects.link(ob_philippines)
col_collection_1.objects.link(ob_map_004)
col_collection_1.objects.link(ob_map_008)
col_collection_1.objects.link(ob_map_005)
col_collection_1.objects.link(ob_map_007)
col_collection_1.objects.link(ob_map_006)
col_collection_1.objects.link(ob_map_001)
col_collection_1.objects.link(ob_taiwan)
col_collection_1.objects.link(ob_map_012)

# ---- scene / render settings (as saved in the file)
scene.frame_start = 1; scene.frame_end = 250; scene.frame_set(1)
scene.render.engine = 'BLENDER_EEVEE_NEXT'
scene.render.resolution_percentage = 50
scene.render.dither_intensity = 0.0
scene.cycles.use_denoising = False
scene.cycles.samples = 128
scene.cycles.sampling_pattern = 'TABULATED_SOBOL'
scene.cycles.use_adaptive_sampling = False
scene.cycles.use_light_tree = False
scene.cycles.blur_glossy = 0.0
scene.cycles.sample_clamp_indirect = 0.0
scene.view_settings.view_transform = 'Standard'
bpy.context.view_layer.update()

# ---- added for rendering (the .blend has no active camera and no usable light): camera, sun
cam_auto = bpy.data.cameras.new('AutoCamera')
cam_auto.lens = 50.0
cam_auto.sensor_width = 36.0
cam_auto.clip_end = 1000.0
ob_auto_camera = bpy.data.objects.new('AutoCamera', cam_auto)
scene.collection.objects.link(ob_auto_camera)
ob_auto_camera.location = (9.27055, -6.8292, 5.23597)
ob_auto_camera.rotation_euler = (1.09748, -7.21219e-08, 0.694738)
scene.camera = ob_auto_camera
light_auto_sun = bpy.data.lights.new('AutoSun', 'SUN')
light_auto_sun.energy = 3.0
light_auto_sun.angle = 0.0523599
ob_auto_sun = bpy.data.objects.new('AutoSun', light_auto_sun)
scene.collection.objects.link(ob_auto_sun)
ob_auto_sun.rotation_euler = (0.872665, 0.174533, 0.523599)
bpy.context.view_layer.update()
